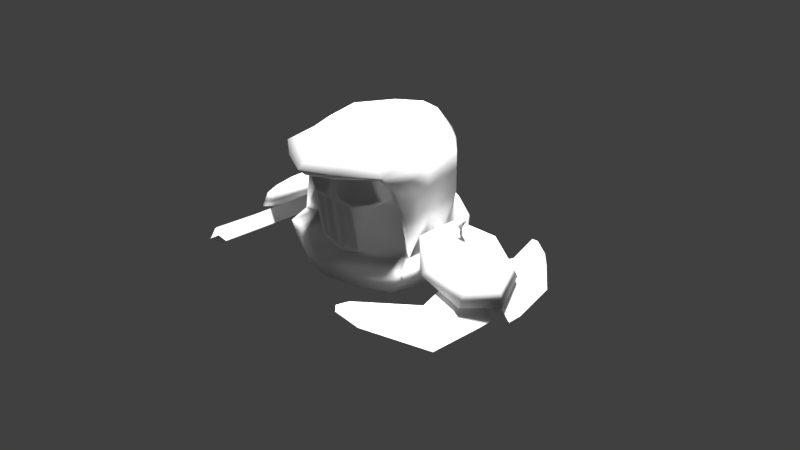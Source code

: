 # Source: HoodieVenom.blend  (saved by Blender 2.77.0; exported with 4.5.12 LTS)
import bpy
from mathutils import Matrix  # noqa: F401  (used for matrix-valued properties, if any)

bpy.ops.wm.read_factory_settings(use_empty=True)
scene = bpy.context.scene
scene.name = 'Scene'

# ---- collections
col_collection_1 = bpy.data.collections.new('Collection 1'); scene.collection.children.link(col_collection_1)

# ---- world
world_world = bpy.data.worlds.new('World'); scene.world = world_world
world_world.color = (0.05088, 0.05088, 0.05088)
world_world.use_sun_shadow = False
world_world.sun_shadow_jitter_overblur = 0.0
world_world.cycles.sampling_method = 'MANUAL'

# ---- cameras
cam_camera = bpy.data.cameras.new('Camera')
cam_camera.clip_end = 100.0
cam_camera.lens = 35.0
cam_camera.sensor_width = 32.0
cam_camera.sensor_height = 18.0
cam_camera.ortho_scale = 7.314
cam_camera.dof.focus_distance = 0.0
cam_camera.dof.aperture_fstop = 128.0

# ---- lights
light_hemi_010 = bpy.data.lights.new('Hemi.010', 'SUN')
light_hemi_010.transmission_factor = 0.0
light_hemi_010.angle = 0.1993
light_hemi_010.energy = 1.0
light_hemi_010.shadow_buffer_clip_start = 0.5
light_hemi_010.shadow_soft_size = 0.1
light_hemi_010.shadow_cascade_max_distance = 1000.0
light_hemi_009 = bpy.data.lights.new('Hemi.009', 'SUN')
light_hemi_009.transmission_factor = 0.0
light_hemi_009.angle = 0.1993
light_hemi_009.energy = 1.0
light_hemi_009.shadow_buffer_clip_start = 0.5
light_hemi_009.shadow_soft_size = 0.1
light_hemi_009.shadow_cascade_max_distance = 1000.0
light_hemi_008 = bpy.data.lights.new('Hemi.008', 'SUN')
light_hemi_008.transmission_factor = 0.0
light_hemi_008.angle = 0.1993
light_hemi_008.energy = 1.0
light_hemi_008.shadow_buffer_clip_start = 0.5
light_hemi_008.shadow_soft_size = 0.1
light_hemi_008.shadow_cascade_max_distance = 1000.0
light_hemi_007 = bpy.data.lights.new('Hemi.007', 'SUN')
light_hemi_007.transmission_factor = 0.0
light_hemi_007.angle = 0.1993
light_hemi_007.energy = 1.0
light_hemi_007.shadow_buffer_clip_start = 0.5
light_hemi_007.shadow_soft_size = 0.1
light_hemi_007.shadow_cascade_max_distance = 1000.0
light_hemi_006 = bpy.data.lights.new('Hemi.006', 'SUN')
light_hemi_006.transmission_factor = 0.0
light_hemi_006.angle = 0.1993
light_hemi_006.energy = 1.0
light_hemi_006.shadow_buffer_clip_start = 0.5
light_hemi_006.shadow_soft_size = 0.1
light_hemi_006.shadow_cascade_max_distance = 1000.0
light_hemi_005 = bpy.data.lights.new('Hemi.005', 'SUN')
light_hemi_005.transmission_factor = 0.0
light_hemi_005.angle = 0.1993
light_hemi_005.energy = 1.0
light_hemi_005.shadow_buffer_clip_start = 0.5
light_hemi_005.shadow_soft_size = 0.1
light_hemi_005.shadow_cascade_max_distance = 1000.0
light_hemi_004 = bpy.data.lights.new('Hemi.004', 'SUN')
light_hemi_004.transmission_factor = 0.0
light_hemi_004.angle = 0.1993
light_hemi_004.energy = 1.0
light_hemi_004.shadow_buffer_clip_start = 0.5
light_hemi_004.shadow_soft_size = 0.1
light_hemi_004.shadow_cascade_max_distance = 1000.0
light_hemi_003 = bpy.data.lights.new('Hemi.003', 'SUN')
light_hemi_003.transmission_factor = 0.0
light_hemi_003.angle = 0.1993
light_hemi_003.energy = 1.0
light_hemi_003.shadow_buffer_clip_start = 0.5
light_hemi_003.shadow_soft_size = 0.1
light_hemi_003.shadow_cascade_max_distance = 1000.0
light_hemi_002 = bpy.data.lights.new('Hemi.002', 'SUN')
light_hemi_002.transmission_factor = 0.0
light_hemi_002.angle = 0.1993
light_hemi_002.energy = 1.0
light_hemi_002.shadow_buffer_clip_start = 0.5
light_hemi_002.shadow_soft_size = 0.1
light_hemi_002.shadow_cascade_max_distance = 1000.0
light_hemi_001 = bpy.data.lights.new('Hemi.001', 'SUN')
light_hemi_001.transmission_factor = 0.0
light_hemi_001.angle = 0.1993
light_hemi_001.energy = 1.0
light_hemi_001.shadow_buffer_clip_start = 0.5
light_hemi_001.shadow_soft_size = 0.1
light_hemi_001.shadow_cascade_max_distance = 1000.0
light_hemi = bpy.data.lights.new('Hemi', 'SUN')
light_hemi.transmission_factor = 0.0
light_hemi.angle = 0.1993
light_hemi.energy = 1.0
light_hemi.shadow_buffer_clip_start = 0.5
light_hemi.shadow_soft_size = 0.1
light_hemi.shadow_cascade_max_distance = 1000.0
light_lamp = bpy.data.lights.new('Lamp', 'POINT')
light_lamp.transmission_factor = 0.0
light_lamp.cutoff_distance = 30.0
light_lamp.energy = 100.0
light_lamp.shadow_buffer_clip_start = 1.001
light_lamp.shadow_soft_size = 0.1
light_lamp.shadow_maximum_resolution = 0.006
light_lamp.use_absolute_resolution = True

# ---- meshes
me_circle_001 = bpy.data.meshes.new('Circle.001')
me_circle_001.from_pydata([(-1.856e-07, 3.79, 0.6413), (-0.7818, 3.467, 0.8355), (-0.9749, 2.742, 1.272), (-0.4339, 2.161, 1.622), (0.4339, 2.161, 1.622), (0.9749, 2.742, 1.272), (0.7818, 3.467, 0.8355), (-1.781e-07, 4.126, 0.6184), (-1.016, 3.707, 0.8709), (-1.267, 2.765, 1.438), (-0.564, 2.009, 1.893), (0.564, 2.009, 1.893), (1.267, 2.765, 1.438), (1.016, 3.707, 0.8709), (-2.042e-07, 4.058, 1.01), (-0.8131, 3.723, 1.212), (-1.014, 2.969, 1.665), (-0.4512, 2.365, 2.029), (0.4512, 2.365, 2.029), (1.014, 2.969, 1.665), (0.8131, 3.723, 1.212), (-2.377e-07, 3.843, 1.256), (-0.5692, 3.608, 1.398), (-0.7097, 3.08, 1.715), (-0.3159, 2.657, 1.97), (0.3159, 2.657, 1.97), (0.7097, 3.08, 1.715), (0.5692, 3.608, 1.398), (-2.675e-07, 3.556, 1.487), (-0.2846, 3.439, 1.557), (-0.3549, 3.175, 1.716), (-0.1579, 2.964, 1.844), (0.1579, 2.964, 1.844), (0.3549, 3.175, 1.716), (0.2846, 3.439, 1.557), (-0.6, 3.978, 0.2946), (-1.855, 3.387, 0.4171), (-0.2, 3.978, 0.2946), (-2.046, 3.941, 0.317), (-0.6, 3.395, 0.4121), (-0.6, 3.601, 0.7548), (-0.2, 3.395, 0.4121), (-0.2, 3.601, 0.7548), (-0.6, 2.812, 0.7629), (-0.6, 3.019, 1.106), (-0.2, 2.812, 0.7629), (-0.2, 3.019, 1.106), (-1.855, 3.593, 0.7598), (-1.622, 3.011, 0.6435), (-1.622, 3.217, 0.9862), (-3.128, 2.529, 0.9333), (-3.228, 2.855, 0.9706), (-3.128, 2.736, 1.276), (-3.128, 2.29, 1.078), (-3.128, 2.496, 1.42), (0.2, 3.395, 0.4121), (0.2, 3.601, 0.7548), (0.2, 2.812, 0.7629), (0.2, 3.019, 1.106), (0.6, 3.395, 0.4121), (0.6, 3.601, 0.7548), (0.6, 2.812, 0.7629), (0.6, 3.019, 1.106), (0.2, 4.184, 0.1708), (1.629, 3.598, 0.7568), (0.6, 4.184, 0.1708), (1.629, 3.392, 0.4141), (1.453, 3.0, 0.6497), (1.453, 3.207, 0.9924), (1.836, 3.986, 0.29), (2.4, 3.259, 0.9611), (2.4, 3.052, 0.6185), (2.4, 2.812, 0.7629), (2.4, 3.019, 1.106), (2.4, 3.498, 0.5835), (-3.441, 2.388, 1.252), (-3.328, 2.275, 1.32), (2.7, 2.959, 0.9082), (2.611, 2.867, 0.9632), (2.606, 3.277, 0.7164), (-0.1888, 2.627, 1.976), (0.001956, 2.813, 1.906), (0.1958, 2.627, 1.976), (0.01397, 2.365, 2.029), (0.009686, 2.454, 2.011), (0.1066, 2.754, 2.269), (-0.09886, 2.754, 2.269), (0.003038, 2.843, 2.213), (0.007168, 2.667, 2.306), (0.04774, 2.931, 2.439), (-0.03953, 2.931, 2.439), (0.003752, 2.96, 2.405), (0.005506, 2.9, 2.465), (-1.856e-07, -3.79, 0.6413), (-0.7818, -3.467, 0.8355), (-0.9749, -2.742, 1.272), (-0.4339, -2.161, 1.622), (0.4339, -2.161, 1.622), (0.9749, -2.742, 1.272), (0.7818, -3.467, 0.8355), (-1.781e-07, -4.126, 0.6184), (-1.016, -3.707, 0.8709), (-1.267, -2.765, 1.438), (-0.564, -2.009, 1.893), (0.564, -2.009, 1.893), (1.267, -2.765, 1.438), (1.016, -3.707, 0.8709), (-2.042e-07, -4.058, 1.01), (-0.8131, -3.723, 1.212), (-1.014, -2.969, 1.665), (-0.4512, -2.365, 2.029), (0.4512, -2.365, 2.029), (1.014, -2.969, 1.665), (0.8131, -3.723, 1.212), (-2.377e-07, -3.843, 1.256), (-0.5692, -3.608, 1.398), (-0.7097, -3.08, 1.715), (-0.3159, -2.657, 1.97), (0.3159, -2.657, 1.97), (0.7097, -3.08, 1.715), (0.5692, -3.608, 1.398), (-2.675e-07, -3.556, 1.487), (-0.2846, -3.439, 1.557), (-0.3549, -3.175, 1.716), (-0.1579, -2.964, 1.844), (0.1579, -2.964, 1.844), (0.3549, -3.175, 1.716), (0.2846, -3.439, 1.557), (-0.6, -3.978, 0.2946), (-1.855, -3.387, 0.4171), (-0.2, -3.978, 0.2946), (-2.046, -3.941, 0.317), (-0.6, -3.395, 0.4121), (-0.6, -3.601, 0.7548), (-0.2, -3.395, 0.4121), (-0.2, -3.601, 0.7548), (-0.6, -2.812, 0.7629), (-0.6, -3.019, 1.106), (-0.2, -2.812, 0.7629), (-0.2, -3.019, 1.106), (-1.855, -3.593, 0.7598), (-1.622, -3.011, 0.6435), (-1.622, -3.217, 0.9862), (-3.128, -2.529, 0.9333), (-3.228, -2.855, 0.9706), (-3.128, -2.736, 1.276), (-3.128, -2.29, 1.078), (-3.128, -2.496, 1.42), (0.2, -3.395, 0.4121), (0.2, -3.601, 0.7548), (0.2, -2.812, 0.7629), (0.2, -3.019, 1.106), (0.6, -3.395, 0.4121), (0.6, -3.601, 0.7548), (0.6, -2.812, 0.7629), (0.6, -3.019, 1.106), (0.2, -4.184, 0.1708), (1.629, -3.598, 0.7568), (0.6, -4.184, 0.1708), (1.629, -3.392, 0.4141), (1.453, -3.0, 0.6497), (1.453, -3.207, 0.9924), (1.836, -3.986, 0.29), (2.4, -3.259, 0.9611), (2.4, -3.052, 0.6185), (2.4, -2.812, 0.7629), (2.4, -3.019, 1.106), (2.4, -3.498, 0.5835), (-3.441, -2.388, 1.252), (-3.328, -2.275, 1.32), (2.7, -2.959, 0.9082), (2.611, -2.867, 0.9632), (2.606, -3.277, 0.7164), (-0.1888, -2.627, 1.976), (0.001956, -2.813, 1.906), (0.1958, -2.627, 1.976), (0.01397, -2.365, 2.029), (0.009686, -2.454, 2.011), (0.1066, -2.754, 2.269), (-0.09886, -2.754, 2.269), (0.003038, -2.843, 2.213), (0.007168, -2.667, 2.306), (0.04774, -2.931, 2.439), (-0.03953, -2.931, 2.439), (0.003752, -2.96, 2.405), (0.005506, -2.9, 2.465)], [], [(3, 10, 9, 2), (1, 8, 7, 0), (6, 13, 12, 5), (4, 11, 10, 3), (2, 9, 8, 1), (0, 7, 13, 6), (5, 12, 11, 4), (7, 14, 20, 13), (12, 19, 18, 11), (10, 17, 16, 9), (8, 15, 14, 7), (13, 20, 19, 12), (11, 18, 83), (9, 16, 15, 8), (18, 25, 82), (16, 23, 22, 15), (14, 21, 27, 20), (19, 26, 25, 18), (17, 24, 23, 16), (15, 22, 21, 14), (20, 27, 26, 19), (22, 29, 28, 21), (27, 34, 33, 26), (25, 32, 81, 82), (23, 30, 29, 22), (21, 28, 34, 27), (26, 33, 32, 25), (24, 31, 30, 23), (29, 30, 31, 32, 33, 34, 28), (1, 0, 6, 5, 4, 3, 2), (47, 38, 51, 52), (37, 42, 41), (39, 41, 45, 43), (44, 40, 47, 49), (35, 37, 41, 39), (40, 42, 37, 35), (46, 44, 43, 45), (42, 40, 44, 46), (41, 42, 56, 55), (35, 39, 36, 38), (48, 49, 54, 53), (43, 44, 49, 48), (40, 35, 38, 47), (39, 43, 48, 36), (54, 52, 75, 76), (53, 54, 76), (49, 47, 52, 54), (36, 48, 53, 50), (38, 36, 50, 51), (56, 58, 62, 60), (45, 41, 55, 57), (46, 45, 57, 58), (42, 46, 58, 56), (59, 65, 69, 66), (58, 57, 61, 62), (57, 55, 59, 61), (62, 61, 67, 68), (66, 69, 74, 71), (59, 55, 63, 65), (56, 60, 65, 63), (55, 56, 63), (64, 68, 73, 70), (65, 60, 64, 69), (61, 59, 66, 67), (60, 62, 68, 64), (74, 70, 79), (71, 79, 77), (68, 67, 72, 73), (67, 66, 71, 72), (69, 64, 70, 74), (51, 50, 75), (52, 51, 75), (50, 53, 76, 75), (79, 71, 74), (73, 72, 78), (72, 71, 77, 78), (70, 73, 78, 77), (79, 70, 77), (80, 81, 31, 24), (17, 80, 24), (84, 82, 85, 88), (31, 81, 32), (10, 83, 17), (82, 84, 83, 18), (83, 10, 11), (84, 80, 17, 83), (86, 88, 92, 90), (80, 84, 88, 86), (82, 81, 87, 85), (81, 80, 86, 87), (89, 91, 90), (89, 90, 92), (87, 86, 90, 91), (88, 85, 89, 92), (85, 87, 91, 89), (96, 95, 102, 103), (94, 93, 100, 101), (99, 98, 105, 106), (97, 96, 103, 104), (95, 94, 101, 102), (93, 99, 106, 100), (98, 97, 104, 105), (100, 106, 113, 107), (105, 104, 111, 112), (103, 102, 109, 110), (101, 100, 107, 108), (106, 105, 112, 113), (104, 176, 111), (102, 101, 108, 109), (111, 175, 118), (109, 108, 115, 116), (107, 113, 120, 114), (112, 111, 118, 119), (110, 109, 116, 117), (108, 107, 114, 115), (113, 112, 119, 120), (115, 114, 121, 122), (120, 119, 126, 127), (118, 175, 174, 125), (116, 115, 122, 123), (114, 120, 127, 121), (119, 118, 125, 126), (117, 116, 123, 124), (122, 121, 127, 126, 125, 124, 123), (94, 95, 96, 97, 98, 99, 93), (140, 145, 144, 131), (130, 134, 135), (132, 136, 138, 134), (137, 142, 140, 133), (128, 132, 134, 130), (133, 128, 130, 135), (139, 138, 136, 137), (135, 139, 137, 133), (134, 148, 149, 135), (128, 131, 129, 132), (141, 146, 147, 142), (136, 141, 142, 137), (133, 140, 131, 128), (132, 129, 141, 136), (147, 169, 168, 145), (146, 169, 147), (142, 147, 145, 140), (129, 143, 146, 141), (131, 144, 143, 129), (149, 153, 155, 151), (138, 150, 148, 134), (139, 151, 150, 138), (135, 149, 151, 139), (152, 159, 162, 158), (151, 155, 154, 150), (150, 154, 152, 148), (155, 161, 160, 154), (159, 164, 167, 162), (152, 158, 156, 148), (149, 156, 158, 153), (148, 156, 149), (157, 163, 166, 161), (158, 162, 157, 153), (154, 160, 159, 152), (153, 157, 161, 155), (167, 172, 163), (164, 170, 172), (161, 166, 165, 160), (160, 165, 164, 159), (162, 167, 163, 157), (144, 168, 143), (145, 168, 144), (143, 168, 169, 146), (172, 167, 164), (166, 171, 165), (165, 171, 170, 164), (163, 170, 171, 166), (172, 170, 163), (173, 117, 124, 174), (110, 117, 173), (177, 181, 178, 175), (124, 125, 174), (103, 110, 176), (175, 111, 176, 177), (176, 104, 103), (177, 176, 110, 173), (179, 183, 185, 181), (173, 179, 181, 177), (175, 178, 180, 174), (174, 180, 179, 173), (182, 183, 184), (182, 185, 183), (180, 184, 183, 179), (181, 185, 182, 178), (178, 182, 184, 180)])
me_circle_001.polygons.foreach_set('use_smooth', [1, 1, 1, 1, 1, 1, 1, 1, 1, 1, 1, 1, 1, 1, 1, 1, 1, 1, 1, 1, 1, 1, 1, 1, 1, 1, 1, 1, 1, 1, 0, 0, 0, 0, 0, 0, 0, 0, 0, 0, 0, 0, 0, 0, 0, 0, 0, 0, 0, 0, 0, 0, 0, 0, 0, 0, 0, 0, 0, 0, 0, 0, 0, 0, 0, 0, 0, 0, 0, 0, 0, 0, 0, 0, 0, 0, 0, 0, 1, 1, 1, 1, 1, 1, 1, 1, 1, 1, 1, 1, 1, 1, 1, 1, 1, 1, 1, 1, 1, 1, 1, 1, 1, 1, 1, 1, 1, 1, 1, 1, 1, 1, 1, 1, 1, 1, 1, 1, 1, 1, 1, 1, 1, 1, 1, 0, 0, 0, 0, 0, 0, 0, 0, 0, 0, 0, 0, 0, 0, 0, 0, 0, 0, 0, 0, 0, 0, 0, 0, 0, 0, 0, 0, 0, 0, 0, 0, 0, 0, 0, 0, 0, 0, 0, 0, 0, 0, 0, 0, 0, 0, 0, 0, 1, 1, 1, 1, 1, 1, 1, 1, 1, 1, 1, 1, 1, 1, 1, 1, 1])
_uv = me_circle_001.uv_layers.new(name='UVMap')
_uv.uv.foreach_set('vector', [0.7391, 0.7076, 0.7391, 0.7076, 0.7391, 0.7076, 0.7391, 0.7076, 0.7402, 0.7076, 0.7402, 0.7076, 0.7402, 0.7076, 0.7402, 0.7076, 0.7402, 0.7076, 0.7402, 0.7076, 0.7402, 0.7076, 0.7402, 0.7076, 0.7402, 0.7076, 0.7402, 0.7076, 0.7402, 0.7076, 0.7402, 0.7076, 0.7402, 0.7076, 0.7402, 0.7076, 0.7402, 0.7076, 0.7402, 0.7076, 0.7402, 0.7076, 0.7402, 0.7076, 0.7402, 0.7076, 0.7402, 0.7076, 0.7402, 0.7076, 0.7402, 0.7076, 0.7402, 0.7076, 0.7402, 0.7076, 0.7402, 0.7076, 0.7402, 0.7076, 0.7402, 0.7076, 0.7402, 0.7076, 0.7402, 0.7076, 0.7402, 0.7076, 0.7402, 0.7076, 0.7402, 0.7076, 0.7402, 0.7076, 0.7402, 0.7076, 0.7402, 0.7076, 0.7402, 0.7076, 0.7402, 0.7076, 0.7402, 0.7076, 0.7402, 0.7076, 0.7402, 0.7076, 0.7402, 0.7076, 0.7402, 0.7076, 0.7402, 0.7076, 0.7402, 0.7076, 0.7402, 0.7076, 0.7402, 0.7076, 0.7402, 0.7076, 0.7402, 0.7076, 0.7402, 0.7076, 0.7402, 0.7076, 0.7402, 0.7076, 0.6896, 0.7101, 0.6894, 0.7101, 0.6894, 0.7101, 0.6896, 0.7101, 0.6894, 0.7101, 0.6894, 0.7099, 0.6896, 0.7099, 0.6896, 0.7101, 0.6894, 0.7101, 0.6894, 0.7099, 0.6896, 0.7099, 0.6896, 0.7101, 0.6894, 0.7101, 0.6894, 0.7099, 0.6896, 0.7099, 0.6896, 0.7101, 0.6894, 0.7101, 0.6894, 0.7099, 0.6896, 0.7099, 0.6896, 0.7101, 0.6894, 0.7101, 0.6894, 0.7099, 0.6896, 0.7099, 0.6896, 0.7101, 0.6894, 0.7101, 0.6894, 0.7099, 0.6896, 0.7099, 0.6896, 0.7101, 0.6894, 0.7101, 0.6894, 0.7099, 0.6896, 0.7099, 0.6896, 0.7101, 0.6894, 0.7101, 0.6894, 0.7099, 0.6896, 0.7099, 0.6896, 0.7101, 0.6894, 0.7101, 0.6895, 0.7101, 0.6896, 0.7101, 0.6896, 0.7101, 0.6894, 0.7101, 0.6894, 0.7099, 0.6896, 0.7099, 0.6896, 0.7101, 0.6894, 0.7101, 0.6894, 0.7099, 0.6896, 0.7099, 0.6896, 0.7101, 0.6894, 0.7101, 0.6894, 0.7099, 0.6896, 0.7099, 0.6896, 0.7101, 0.6894, 0.7101, 0.6894, 0.7099, 0.6896, 0.7099, 0.7402, 0.7076, 0.7402, 0.7076, 0.7402, 0.7076, 0.7402, 0.7076, 0.7402, 0.7076, 0.7402, 0.7076, 0.7402, 0.7076, 0.7402, 0.7076, 0.7402, 0.7076, 0.7402, 0.7076, 0.7402, 0.7076, 0.7402, 0.7076, 0.7402, 0.7076, 0.7402, 0.7076, 0.4573, 0.813, 0.4563, 0.813, 0.4563, 0.8121, 0.4573, 0.8121, 0.4573, 0.813, 0.4563, 0.813, 0.4563, 0.8121, 0.498, 0.862, 0.4979, 0.862, 0.4979, 0.8618, 0.498, 0.8618, 0.498, 0.862, 0.4979, 0.862, 0.4979, 0.8618, 0.498, 0.8618, 0.4573, 0.813, 0.4563, 0.813, 0.4563, 0.8121, 0.4573, 0.8121, 0.4573, 0.813, 0.4563, 0.813, 0.4563, 0.8121, 0.4573, 0.8121, 0.498, 0.862, 0.4979, 0.862, 0.4979, 0.8618, 0.498, 0.8618, 0.498, 0.862, 0.4979, 0.862, 0.4979, 0.8618, 0.498, 0.8618, 0.498, 0.862, 0.4979, 0.862, 0.4979, 0.8618, 0.498, 0.8618, 0.4573, 0.813, 0.4563, 0.813, 0.4563, 0.8121, 0.4573, 0.8121, 0.498, 0.862, 0.4979, 0.862, 0.4979, 0.8618, 0.498, 0.8618, 0.498, 0.862, 0.4979, 0.862, 0.4979, 0.8618, 0.498, 0.8618, 0.4573, 0.813, 0.4563, 0.813, 0.4563, 0.8121, 0.4573, 0.8121, 0.498, 0.862, 0.4979, 0.862, 0.4979, 0.8618, 0.498, 0.8618, 0.4573, 0.813, 0.4563, 0.813, 0.4563, 0.8121, 0.4573, 0.8121, 0.498, 0.862, 0.4979, 0.862, 0.4979, 0.8618, 0.498, 0.862, 0.4979, 0.862, 0.4979, 0.8618, 0.498, 0.8618, 0.498, 0.862, 0.4979, 0.862, 0.4979, 0.8618, 0.498, 0.8618, 0.4573, 0.813, 0.4563, 0.813, 0.4563, 0.8121, 0.4573, 0.8121, 0.498, 0.862, 0.4979, 0.862, 0.4979, 0.8618, 0.498, 0.8618, 0.498, 0.862, 0.4979, 0.862, 0.4979, 0.8618, 0.498, 0.8618, 0.498, 0.862, 0.4979, 0.862, 0.4979, 0.8618, 0.498, 0.8618, 0.498, 0.862, 0.4979, 0.862, 0.4979, 0.8618, 0.498, 0.8618, 0.4573, 0.813, 0.4563, 0.813, 0.4563, 0.8121, 0.4573, 0.8121, 0.498, 0.862, 0.4979, 0.862, 0.4979, 0.8618, 0.498, 0.8618, 0.498, 0.862, 0.4979, 0.862, 0.4979, 0.8618, 0.498, 0.8618, 0.498, 0.862, 0.4979, 0.862, 0.4979, 0.8618, 0.498, 0.8618, 0.4573, 0.813, 0.4563, 0.813, 0.4563, 0.8121, 0.4573, 0.8121, 0.4573, 0.813, 0.4563, 0.813, 0.4563, 0.8121, 0.4573, 0.8121, 0.4573, 0.813, 0.4563, 0.813, 0.4563, 0.8121, 0.4573, 0.8121, 0.4573, 0.813, 0.4563, 0.813, 0.4563, 0.8121, 0.498, 0.862, 0.4979, 0.862, 0.4979, 0.8618, 0.498, 0.8618, 0.4573, 0.813, 0.4563, 0.813, 0.4563, 0.8121, 0.4573, 0.8121, 0.498, 0.862, 0.4979, 0.862, 0.4979, 0.8618, 0.498, 0.8618, 0.498, 0.862, 0.4979, 0.862, 0.4979, 0.8618, 0.498, 0.8618, 0.4573, 0.813, 0.4563, 0.813, 0.4563, 0.8121, 0.4573, 0.813, 0.4563, 0.813, 0.4563, 0.8121, 0.498, 0.862, 0.4979, 0.862, 0.4979, 0.8618, 0.498, 0.8618, 0.498, 0.862, 0.4979, 0.862, 0.4979, 0.8618, 0.498, 0.8618, 0.4573, 0.813, 0.4563, 0.813, 0.4563, 0.8121, 0.4573, 0.8121, 0.4573, 0.813, 0.4563, 0.813, 0.4563, 0.8121, 0.4573, 0.813, 0.4563, 0.813, 0.4563, 0.8121, 0.4573, 0.813, 0.4563, 0.813, 0.4563, 0.8121, 0.4573, 0.8121, 0.4573, 0.813, 0.4563, 0.813, 0.4563, 0.8121, 0.498, 0.862, 0.4979, 0.862, 0.4979, 0.8618, 0.4573, 0.813, 0.4563, 0.813, 0.4563, 0.8121, 0.4573, 0.8121, 0.4573, 0.813, 0.4563, 0.813, 0.4563, 0.8121, 0.4573, 0.8121, 0.4573, 0.813, 0.4563, 0.813, 0.4563, 0.8121, 0.6896, 0.71, 0.6895, 0.7101, 0.6894, 0.7099, 0.6896, 0.7099, 0.6896, 0.7099, 0.6894, 0.71, 0.6894, 0.7099, 0.3673, 0.9885, 0.3672, 0.9886, 0.3672, 0.9886, 0.3673, 0.9885, 0.6894, 0.7099, 0.6895, 0.7101, 0.6894, 0.7101, 0.7402, 0.7076, 0.7402, 0.7076, 0.7402, 0.7076, 0.6894, 0.7101, 0.6895, 0.71, 0.6896, 0.7101, 0.6896, 0.7101, 0.7402, 0.7076, 0.7402, 0.7076, 0.7402, 0.7076, 0.6895, 0.71, 0.6894, 0.71, 0.6896, 0.7099, 0.6896, 0.71, 0.3672, 0.9885, 0.3673, 0.9885, 0.3673, 0.9885, 0.3672, 0.9885, 0.3672, 0.9885, 0.3673, 0.9885, 0.3673, 0.9885, 0.3672, 0.9885, 0.3673, 0.9886, 0.3672, 0.9885, 0.3672, 0.9885, 0.3673, 0.9886, 0.3672, 0.9885, 0.3673, 0.9885, 0.3673, 0.9885, 0.3672, 0.9885, 0.3673, 0.9886, 0.3672, 0.9885, 0.3673, 0.9885, 0.3671, 0.9886, 0.3672, 0.9885, 0.3673, 0.9885, 0.3672, 0.9885, 0.3673, 0.9885, 0.3673, 0.9885, 0.3672, 0.9885, 0.3673, 0.9885, 0.3672, 0.9886, 0.3672, 0.9886, 0.3673, 0.9885, 0.3673, 0.9886, 0.3672, 0.9885, 0.3672, 0.9885, 0.3673, 0.9886, 0.7391, 0.7076, 0.7391, 0.7076, 0.7391, 0.7076, 0.7391, 0.7076, 0.7402, 0.7076, 0.7402, 0.7076, 0.7402, 0.7076, 0.7402, 0.7076, 0.7402, 0.7076, 0.7402, 0.7076, 0.7402, 0.7076, 0.7402, 0.7076, 0.7402, 0.7076, 0.7402, 0.7076, 0.7402, 0.7076, 0.7402, 0.7076, 0.7402, 0.7076, 0.7402, 0.7076, 0.7402, 0.7076, 0.7402, 0.7076, 0.7402, 0.7076, 0.7402, 0.7076, 0.7402, 0.7076, 0.7402, 0.7076, 0.7402, 0.7076, 0.7402, 0.7076, 0.7402, 0.7076, 0.7402, 0.7076, 0.7402, 0.7076, 0.7402, 0.7076, 0.7402, 0.7076, 0.7402, 0.7076, 0.7402, 0.7076, 0.7402, 0.7076, 0.7402, 0.7076, 0.7402, 0.7076, 0.7402, 0.7076, 0.7402, 0.7076, 0.7402, 0.7076, 0.7402, 0.7076, 0.7402, 0.7076, 0.7402, 0.7076, 0.7402, 0.7076, 0.7402, 0.7076, 0.7402, 0.7076, 0.7402, 0.7076, 0.7402, 0.7076, 0.7402, 0.7076, 0.7402, 0.7076, 0.7402, 0.7076, 0.7402, 0.7076, 0.7402, 0.7076, 0.7402, 0.7076, 0.7402, 0.7076, 0.7402, 0.7076, 0.6896, 0.7101, 0.6894, 0.7101, 0.6894, 0.7101, 0.6896, 0.7101, 0.6896, 0.7099, 0.6894, 0.7099, 0.6894, 0.7101, 0.6896, 0.7101, 0.6896, 0.7099, 0.6894, 0.7099, 0.6894, 0.7101, 0.6896, 0.7101, 0.6896, 0.7099, 0.6894, 0.7099, 0.6894, 0.7101, 0.6896, 0.7101, 0.6896, 0.7099, 0.6894, 0.7099, 0.6894, 0.7101, 0.6896, 0.7101, 0.6896, 0.7099, 0.6894, 0.7099, 0.6894, 0.7101, 0.6896, 0.7101, 0.6896, 0.7099, 0.6894, 0.7099, 0.6894, 0.7101, 0.6896, 0.7101, 0.6896, 0.7099, 0.6894, 0.7099, 0.6894, 0.7101, 0.6896, 0.7101, 0.6896, 0.7099, 0.6894, 0.7099, 0.6894, 0.7101, 0.6896, 0.7101, 0.6896, 0.7101, 0.6895, 0.7101, 0.6894, 0.7101, 0.6896, 0.7101, 0.6896, 0.7099, 0.6894, 0.7099, 0.6894, 0.7101, 0.6896, 0.7101, 0.6896, 0.7099, 0.6894, 0.7099, 0.6894, 0.7101, 0.6896, 0.7101, 0.6896, 0.7099, 0.6894, 0.7099, 0.6894, 0.7101, 0.6896, 0.7101, 0.6896, 0.7099, 0.6894, 0.7099, 0.6894, 0.7101, 0.7402, 0.7076, 0.7402, 0.7076, 0.7402, 0.7076, 0.7402, 0.7076, 0.7402, 0.7076, 0.7402, 0.7076, 0.7402, 0.7076, 0.7402, 0.7076, 0.7402, 0.7076, 0.7402, 0.7076, 0.7402, 0.7076, 0.7402, 0.7076, 0.7402, 0.7076, 0.7402, 0.7076, 0.4573, 0.813, 0.4573, 0.8121, 0.4563, 0.8121, 0.4563, 0.813, 0.4573, 0.813, 0.4563, 0.8121, 0.4563, 0.813, 0.498, 0.862, 0.498, 0.8618, 0.4979, 0.8618, 0.4979, 0.862, 0.498, 0.862, 0.498, 0.8618, 0.4979, 0.8618, 0.4979, 0.862, 0.4573, 0.813, 0.4573, 0.8121, 0.4563, 0.8121, 0.4563, 0.813, 0.4573, 0.813, 0.4573, 0.8121, 0.4563, 0.8121, 0.4563, 0.813, 0.498, 0.862, 0.498, 0.8618, 0.4979, 0.8618, 0.4979, 0.862, 0.498, 0.862, 0.498, 0.8618, 0.4979, 0.8618, 0.4979, 0.862, 0.498, 0.862, 0.498, 0.8618, 0.4979, 0.8618, 0.4979, 0.862, 0.4573, 0.813, 0.4573, 0.8121, 0.4563, 0.8121, 0.4563, 0.813, 0.498, 0.862, 0.498, 0.8618, 0.4979, 0.8618, 0.4979, 0.862, 0.498, 0.862, 0.498, 0.8618, 0.4979, 0.8618, 0.4979, 0.862, 0.4573, 0.813, 0.4573, 0.8121, 0.4563, 0.8121, 0.4563, 0.813, 0.498, 0.862, 0.498, 0.8618, 0.4979, 0.8618, 0.4979, 0.862, 0.4573, 0.813, 0.4573, 0.8121, 0.4563, 0.8121, 0.4563, 0.813, 0.498, 0.862, 0.4979, 0.8618, 0.4979, 0.862, 0.498, 0.862, 0.498, 0.8618, 0.4979, 0.8618, 0.4979, 0.862, 0.498, 0.862, 0.498, 0.8618, 0.4979, 0.8618, 0.4979, 0.862, 0.4573, 0.813, 0.4573, 0.8121, 0.4563, 0.8121, 0.4563, 0.813, 0.498, 0.862, 0.498, 0.8618, 0.4979, 0.8618, 0.4979, 0.862, 0.498, 0.862, 0.498, 0.8618, 0.4979, 0.8618, 0.4979, 0.862, 0.498, 0.862, 0.498, 0.8618, 0.4979, 0.8618, 0.4979, 0.862, 0.498, 0.862, 0.498, 0.8618, 0.4979, 0.8618, 0.4979, 0.862, 0.4573, 0.813, 0.4573, 0.8121, 0.4563, 0.8121, 0.4563, 0.813, 0.498, 0.862, 0.498, 0.8618, 0.4979, 0.8618, 0.4979, 0.862, 0.498, 0.862, 0.498, 0.8618, 0.4979, 0.8618, 0.4979, 0.862, 0.498, 0.862, 0.498, 0.8618, 0.4979, 0.8618, 0.4979, 0.862, 0.4573, 0.813, 0.4573, 0.8121, 0.4563, 0.8121, 0.4563, 0.813, 0.4573, 0.813, 0.4573, 0.8121, 0.4563, 0.8121, 0.4563, 0.813, 0.4573, 0.813, 0.4573, 0.8121, 0.4563, 0.8121, 0.4563, 0.813, 0.4573, 0.813, 0.4563, 0.8121, 0.4563, 0.813, 0.498, 0.862, 0.498, 0.8618, 0.4979, 0.8618, 0.4979, 0.862, 0.4573, 0.813, 0.4573, 0.8121, 0.4563, 0.8121, 0.4563, 0.813, 0.498, 0.862, 0.498, 0.8618, 0.4979, 0.8618, 0.4979, 0.862, 0.498, 0.862, 0.498, 0.8618, 0.4979, 0.8618, 0.4979, 0.862, 0.4573, 0.813, 0.4563, 0.8121, 0.4563, 0.813, 0.4573, 0.813, 0.4563, 0.8121, 0.4563, 0.813, 0.498, 0.862, 0.498, 0.8618, 0.4979, 0.8618, 0.4979, 0.862, 0.498, 0.862, 0.498, 0.8618, 0.4979, 0.8618, 0.4979, 0.862, 0.4573, 0.813, 0.4573, 0.8121, 0.4563, 0.8121, 0.4563, 0.813, 0.4573, 0.813, 0.4563, 0.8121, 0.4563, 0.813, 0.4573, 0.813, 0.4563, 0.8121, 0.4563, 0.813, 0.4573, 0.813, 0.4573, 0.8121, 0.4563, 0.8121, 0.4563, 0.813, 0.4573, 0.813, 0.4563, 0.8121, 0.4563, 0.813, 0.498, 0.862, 0.4979, 0.8618, 0.4979, 0.862, 0.4573, 0.813, 0.4573, 0.8121, 0.4563, 0.8121, 0.4563, 0.813, 0.4573, 0.813, 0.4573, 0.8121, 0.4563, 0.8121, 0.4563, 0.813, 0.4573, 0.813, 0.4563, 0.8121, 0.4563, 0.813, 0.6896, 0.71, 0.6896, 0.7099, 0.6894, 0.7099, 0.6895, 0.7101, 0.6896, 0.7099, 0.6894, 0.7099, 0.6894, 0.71, 0.3673, 0.9885, 0.3673, 0.9885, 0.3672, 0.9886, 0.3672, 0.9886, 0.6894, 0.7099, 0.6894, 0.7101, 0.6895, 0.7101, 0.7402, 0.7076, 0.7402, 0.7076, 0.7402, 0.7076, 0.6894, 0.7101, 0.6896, 0.7101, 0.6896, 0.7101, 0.6895, 0.71, 0.7402, 0.7076, 0.7402, 0.7076, 0.7402, 0.7076, 0.6895, 0.71, 0.6896, 0.71, 0.6896, 0.7099, 0.6894, 0.71, 0.3672, 0.9885, 0.3672, 0.9885, 0.3673, 0.9885, 0.3673, 0.9885, 0.3672, 0.9885, 0.3672, 0.9885, 0.3673, 0.9885, 0.3673, 0.9885, 0.3673, 0.9886, 0.3673, 0.9886, 0.3672, 0.9885, 0.3672, 0.9885, 0.3672, 0.9885, 0.3672, 0.9885, 0.3673, 0.9885, 0.3673, 0.9885, 0.3673, 0.9886, 0.3673, 0.9885, 0.3672, 0.9885, 0.3671, 0.9886, 0.3673, 0.9885, 0.3672, 0.9885, 0.3672, 0.9885, 0.3672, 0.9885, 0.3673, 0.9885, 0.3673, 0.9885, 0.3673, 0.9885, 0.3673, 0.9885, 0.3672, 0.9886, 0.3672, 0.9886, 0.3673, 0.9886, 0.3673, 0.9886, 0.3672, 0.9885, 0.3672, 0.9885])
me_circle_001.use_remesh_preserve_volume = False
me_circle_001.use_remesh_preserve_attributes = False
me_circle_001.use_mirror_vertex_groups = False
me_circle_001.update()
me_circle = bpy.data.meshes.new('Circle')
me_circle.from_pydata([(-0.433, -0.7, 0.0), (0.0, -0.8, 0.0), (-0.866, -0.5, 0.0), (-1.0, -4.371e-08, 0.0), (-0.866, 0.6, 0.0), (-0.5, 1.066, 0.0), (0.0, 1.4, 0.0), (-0.7015, -0.524, 1.408), (-0.7915, -0.424, 0.2603), (-1.046, -0.5, 0.3), (-1.16, -4.371e-08, 0.3), (-1.046, 0.6, 0.3), (-0.5, 1.264, 0.3), (0.0, 1.598, 0.3), (0.0, 1.441, 1.348), (-0.5, 0.9727, 1.471), (-0.866, 0.6, 1.5), (-1.0, -4.371e-08, 1.5), (-0.866, -0.6, 1.5), (0.0, -1.1, 1.5), (-0.433, -0.9, 1.5), (0.0, 1.146, 1.7), (-0.4, 0.8784, 1.7), (-0.7464, 0.2655, 1.7), (-0.5196, -0.5045, 1.7), (0.0, -0.8145, 1.7), (-0.821, -0.224, 0.4354), (-0.766, 0.6, 0.48), (0.0, 1.295, 0.48), (-0.9, -4.371e-08, 0.48), (-0.976, -0.3, 0.435), (-0.5, 0.9611, 0.48), (-1.1, -4.371e-08, 0.15), (-0.966, -0.5, 0.15), (-0.433, -0.7, 0.15), (0.0, -0.8, 0.15), (-0.966, 0.6, 0.15), (-0.5, 1.229, 0.15), (0.0, 1.563, 0.15), (-0.986, 0.6, 0.39), (-0.3507, -0.844, 1.408), (0.0, 1.517, 0.39), (0.0, -1.006, 1.408), (-1.1, -4.371e-08, 0.39), (-0.3507, -0.524, 1.408), (-0.5, 1.183, 0.39), (0.0, 0.8945, 1.846), (-0.3014, 0.6932, 1.846), (-0.5623, 0.2315, 1.846), (-0.3915, -0.3109, 1.846), (0.0, -0.4314, 1.846), (0.0, 0.4962, 1.916), (-0.1448, 0.3995, 1.916), (-0.2703, 0.1776, 1.916), (-0.1882, -0.08312, 1.916), (0.0, -0.1411, 1.916), (-0.3495, -0.3753, 1.337), (-0.5793, -0.311, 1.117), (-0.3507, -0.682, 0.2146), (-1.0, -4.371e-08, 0.99), (-0.866, -0.3, 0.99), (-0.5, 0.8795, 0.99), (-0.866, 0.6, 0.99), (0.0, 1.213, 0.99), (-1.0, -4.371e-08, 1.245), (-0.866, -0.4, 1.245), (-0.5, 0.9028, 1.262), (0.0, -0.524, 1.408), (-0.866, 0.6, 1.245), (-1.152e-07, -0.763, 0.2146), (0.0, 1.272, 1.198), (-0.7015, -0.424, 1.408), (-0.7015, -0.224, 0.995), (-0.7015, -0.324, 1.242), (-0.2808, -0.513, 0.4227), (-0.1998, -0.5712, 0.9276), (-0.7015, -0.3185, 1.108), (0.0, -0.6134, 1.108), (-0.7015, -0.4185, 1.108), (-0.3495, -0.4388, 1.036), (-0.3507, -0.424, 0.9581), (-0.2808, -0.5712, 0.9276), (-0.5615, -0.3185, 1.008), (0.0, -0.6134, 0.9581), (-0.5615, -0.4185, 1.008), (-0.3507, -0.6134, 0.9581), (-0.3507, -0.424, 0.3581), (0.0, -0.424, 0.2581), (0.0, -0.524, 0.2581), (-0.3507, -0.524, 0.3581), (-0.7915, -0.124, 0.2603), (-0.3507, -0.382, 0.2146), (0.0, -0.463, 0.2146), (-0.2966, -0.6134, 0.9581), (-0.1841, -0.6134, 0.9581), (-0.2966, -0.5326, 0.4009), (-0.1841, -0.5322, 0.3657), (-0.1562, -0.6134, 0.9581), (-0.03421, -0.6134, 0.9581), (-0.1562, -0.5316, 0.3546), (-0.03421, -0.5311, 0.3188), (-0.1998, -0.5127, 0.3974), (0.0, -0.5317, 0.3187), (-0.1372, -0.5654, 0.9288), (-0.05327, -0.5654, 0.9288), (-0.1372, -0.5091, 0.3794), (-0.05327, -0.5087, 0.3548), (-0.6195, -0.4641, 1.108), (-0.3507, -0.5392, 1.365), (-0.3507, -0.6134, 1.013), (-0.06958, -0.6134, 1.108), (-0.06958, -0.537, 1.364), (-0.6195, -0.5413, 1.366), (-0.1461, -0.6134, 1.013), (-0.5089, -0.5255, 1.039), (0.0, -0.5369, 1.365), (-0.109, -0.4388, 1.117), (-0.109, -0.3734, 1.337), (-0.5793, -0.3771, 1.338), (-0.1744, -0.4388, 1.036), (-0.4847, -0.3636, 1.058), (0.433, -0.7, 0.0), (0.866, -0.5, 0.0), (1.0, -4.371e-08, 0.0), (0.866, 0.6, 0.0), (0.5, 1.066, 0.0), (0.7015, -0.524, 1.408), (0.7915, -0.424, 0.2603), (1.046, -0.5, 0.3), (1.16, -4.371e-08, 0.3), (1.046, 0.6, 0.3), (0.5, 1.264, 0.3), (0.5, 0.9727, 1.471), (0.866, 0.6, 1.5), (1.0, -4.371e-08, 1.5), (0.866, -0.6, 1.5), (0.433, -0.9, 1.5), (0.4, 0.8784, 1.7), (0.7464, 0.2655, 1.7), (0.5196, -0.5045, 1.7), (0.821, -0.224, 0.4354), (0.766, 0.6, 0.48), (0.9, -4.371e-08, 0.48), (0.976, -0.3, 0.435), (0.5, 0.9611, 0.48), (1.1, -4.371e-08, 0.15), (0.966, -0.5, 0.15), (0.433, -0.7, 0.15), (0.966, 0.6, 0.15), (0.5, 1.229, 0.15), (0.986, 0.6, 0.39), (0.3507, -0.844, 1.408), (1.1, -4.371e-08, 0.39), (0.3507, -0.524, 1.408), (0.5, 1.183, 0.39), (0.3014, 0.6932, 1.846), (0.5623, 0.2315, 1.846), (0.3915, -0.3109, 1.846), (0.1448, 0.3995, 1.916), (0.2703, 0.1776, 1.916), (0.1882, -0.08312, 1.916), (0.3495, -0.3753, 1.337), (0.5793, -0.311, 1.117), (0.3507, -0.682, 0.2146), (1.0, -4.371e-08, 0.99), (0.866, -0.3, 0.99), (0.5, 0.8795, 0.99), (0.866, 0.6, 0.99), (1.0, -4.371e-08, 1.245), (0.866, -0.4, 1.245), (0.5, 0.9028, 1.262), (0.866, 0.6, 1.245), (1.152e-07, -0.763, 0.2146), (0.7015, -0.424, 1.408), (0.7015, -0.224, 0.995), (0.7015, -0.324, 1.242), (0.2808, -0.513, 0.4227), (0.1998, -0.5712, 0.9276), (0.7015, -0.3185, 1.108), (0.7015, -0.4185, 1.108), (0.3495, -0.4388, 1.036), (0.3507, -0.424, 0.9581), (0.2808, -0.5712, 0.9276), (0.5615, -0.3185, 1.008), (0.5615, -0.4185, 1.008), (0.3507, -0.6134, 0.9581), (0.3507, -0.424, 0.3581), (0.3507, -0.524, 0.3581), (0.7915, -0.124, 0.2603), (0.3507, -0.382, 0.2146), (0.2966, -0.6134, 0.9581), (0.1841, -0.6134, 0.9581), (0.2966, -0.5326, 0.4009), (0.1841, -0.5322, 0.3657), (0.1562, -0.6134, 0.9581), (0.03421, -0.6134, 0.9581), (0.1562, -0.5316, 0.3546), (0.03421, -0.5311, 0.3188), (0.1998, -0.5127, 0.3974), (0.1372, -0.5654, 0.9288), (0.05327, -0.5654, 0.9288), (0.1372, -0.5091, 0.3794), (0.05327, -0.5087, 0.3548), (0.6195, -0.4641, 1.108), (0.3507, -0.5392, 1.365), (0.3507, -0.6134, 1.013), (0.06958, -0.6134, 1.108), (0.06958, -0.537, 1.364), (0.6195, -0.5413, 1.366), (0.1461, -0.6134, 1.013), (0.5089, -0.5255, 1.039), (0.0, -0.5369, 1.365), (0.109, -0.4388, 1.117), (0.109, -0.3734, 1.337), (0.5793, -0.3771, 1.338), (0.1744, -0.4388, 1.036), (0.4847, -0.3636, 1.058)], [], [(33, 9, 10, 32), (60, 72, 73, 65), (32, 10, 11, 36), (36, 11, 12, 37), (37, 12, 13, 38), (35, 69, 58, 34), (64, 17, 16, 68), (20, 40, 42, 19), (65, 18, 17, 64), (68, 16, 15, 66), (66, 15, 14, 70), (16, 23, 22, 15), (20, 24, 18), (18, 24, 23, 17), (15, 22, 21, 14), (19, 25, 24, 20), (17, 23, 16), (45, 31, 28, 41), (39, 27, 31, 45), (30, 29, 43), (43, 29, 27, 39), (18, 7, 40, 20), (5, 37, 38, 6), (0, 34, 33, 2), (4, 36, 37, 5), (3, 32, 36, 4), (1, 35, 34, 0), (2, 33, 32, 3), (34, 58, 8, 33), (33, 8, 9), (10, 43, 39, 11), (67, 42, 40, 44), (65, 73, 7, 18), (9, 30, 43, 10), (11, 39, 45, 12), (12, 45, 41, 13), (24, 49, 48, 23), (22, 47, 46, 21), (23, 48, 47, 22), (25, 50, 49, 24), (49, 54, 53, 48), (47, 52, 51, 46), (48, 53, 52, 47), (50, 55, 54, 49), (31, 61, 63, 28), (27, 62, 61, 31), (30, 60, 59, 29), (30, 26, 72, 60), (29, 59, 62, 27), (61, 66, 70, 63), (62, 68, 66, 61), (7, 44, 40), (60, 65, 64, 59), (7, 78, 107, 112, 108, 44), (9, 8, 26, 30), (59, 64, 68, 62), (44, 108, 111, 115, 67), (95, 74, 81, 93), (78, 84, 114, 107), (101, 75, 81, 74), (71, 76, 78, 7), (93, 81, 75, 94), (80, 86, 89, 85), (84, 82, 80, 85), (111, 117, 116, 110), (76, 82, 84, 78), (94, 75, 101, 96), (89, 86, 87, 88), (96, 101, 74, 95), (85, 89, 95, 93), (58, 91, 90, 8), (69, 92, 91, 58), (92, 87, 86, 91), (26, 8, 90), (90, 91, 86, 26), (86, 80, 72, 26), (80, 82, 72), (72, 82, 76, 73), (73, 76, 71), (0, 2, 3, 4, 5, 6, 1), (52, 53, 54, 55, 51), (104, 103, 105, 106), (97, 103, 104, 98), (100, 106, 105, 99), (88, 102, 100), (99, 97, 94, 96), (89, 88, 100, 99, 96, 95), (102, 83, 98, 100), (99, 105, 103, 97), (98, 104, 106, 100), (114, 120, 57, 107), (113, 119, 79, 109), (109, 93, 94, 113), (112, 118, 56, 108), (111, 110, 77, 115), (108, 56, 117, 111), (98, 83, 77), (98, 77, 110, 113), (97, 98, 113), (94, 97, 113), (93, 109, 85), (84, 85, 109, 114), (109, 79, 120, 114), (110, 116, 119, 113), (107, 57, 118, 112), (56, 118, 57, 120, 79, 119, 116, 117), (146, 145, 129, 128), (165, 169, 175, 174), (145, 148, 130, 129), (148, 149, 131, 130), (149, 38, 13, 131), (35, 147, 163, 172), (168, 171, 133, 134), (136, 19, 42, 151), (169, 168, 134, 135), (171, 170, 132, 133), (170, 70, 14, 132), (133, 132, 137, 138), (136, 135, 139), (135, 134, 138, 139), (132, 14, 21, 137), (19, 136, 139, 25), (134, 133, 138), (154, 41, 28, 144), (150, 154, 144, 141), (143, 152, 142), (152, 150, 141, 142), (135, 136, 151, 126), (125, 6, 38, 149), (121, 122, 146, 147), (124, 125, 149, 148), (123, 124, 148, 145), (1, 121, 147, 35), (122, 123, 145, 146), (147, 146, 127, 163), (146, 128, 127), (129, 130, 150, 152), (67, 153, 151, 42), (169, 135, 126, 175), (128, 129, 152, 143), (130, 131, 154, 150), (131, 13, 41, 154), (139, 138, 156, 157), (137, 21, 46, 155), (138, 137, 155, 156), (25, 139, 157, 50), (157, 156, 159, 160), (155, 46, 51, 158), (156, 155, 158, 159), (50, 157, 160, 55), (144, 28, 63, 166), (141, 144, 166, 167), (143, 142, 164, 165), (143, 165, 174, 140), (142, 141, 167, 164), (166, 63, 70, 170), (167, 166, 170, 171), (126, 151, 153), (165, 164, 168, 169), (126, 153, 204, 208, 203, 179), (128, 143, 140, 127), (164, 167, 171, 168), (153, 67, 211, 207, 204), (192, 190, 182, 176), (179, 203, 210, 184), (198, 176, 182, 177), (173, 126, 179, 178), (190, 191, 177, 182), (181, 185, 187, 186), (184, 185, 181, 183), (207, 206, 212, 213), (178, 179, 184, 183), (191, 193, 198, 177), (187, 88, 87, 186), (193, 192, 176, 198), (185, 190, 192, 187), (163, 127, 188, 189), (172, 163, 189, 92), (92, 189, 186, 87), (140, 188, 127), (188, 140, 186, 189), (186, 140, 174, 181), (181, 174, 183), (174, 175, 178, 183), (175, 173, 178), (121, 1, 6, 125, 124, 123, 122), (158, 51, 55, 160, 159), (200, 202, 201, 199), (194, 195, 200, 199), (197, 196, 201, 202), (88, 197, 102), (196, 193, 191, 194), (187, 192, 193, 196, 197, 88), (102, 197, 195, 83), (196, 194, 199, 201), (195, 197, 202, 200), (210, 203, 162, 216), (209, 205, 180, 215), (205, 209, 191, 190), (208, 204, 161, 214), (207, 211, 77, 206), (204, 207, 213, 161), (195, 77, 83), (195, 209, 206, 77), (194, 209, 195), (191, 209, 194), (190, 185, 205), (184, 210, 205, 185), (205, 210, 216, 180), (206, 209, 215, 212), (203, 208, 214, 162), (161, 213, 212, 215, 180, 216, 162, 214)])
me_circle.polygons.foreach_set('use_smooth', [True] * 212)
_uv = me_circle.uv_layers.new(name='UVMap')
_uv.uv.foreach_set('vector', [0.8359, 0.7064, 0.8359, 0.7064, 0.8359, 0.7064, 0.8359, 0.7064, 0.8359, 0.7064, 0.8359, 0.7064, 0.8359, 0.7064, 0.8359, 0.7064, 0.8359, 0.7064, 0.8359, 0.7064, 0.8359, 0.7064, 0.8359, 0.7064, 0.8359, 0.7064, 0.8359, 0.7064, 0.8359, 0.7064, 0.8359, 0.7064, 0.8359, 0.7064, 0.8359, 0.7064, 0.8359, 0.7064, 0.8359, 0.7064, 0.8359, 0.7064, 0.8359, 0.7064, 0.8359, 0.7064, 0.8359, 0.7064, 0.8359, 0.7064, 0.8359, 0.7064, 0.8359, 0.7064, 0.8359, 0.7064, 0.8359, 0.7064, 0.8359, 0.7064, 0.8359, 0.7064, 0.8359, 0.7064, 0.8359, 0.7064, 0.8359, 0.7064, 0.8359, 0.7064, 0.8359, 0.7064, 0.8359, 0.7064, 0.8359, 0.7064, 0.8359, 0.7064, 0.8359, 0.7064, 0.8359, 0.7064, 0.8359, 0.7064, 0.8359, 0.7064, 0.8359, 0.7064, 0.8359, 0.7064, 0.8359, 0.7064, 0.8359, 0.7064, 0.8359, 0.7064, 0.7876, 0.7064, 0.7876, 0.7064, 0.7876, 0.7064, 0.7876, 0.7064, 0.7876, 0.7064, 0.7876, 0.7064, 0.7876, 0.7064, 0.8359, 0.7064, 0.8359, 0.7064, 0.8359, 0.7064, 0.8359, 0.7064, 0.7876, 0.7064, 0.7876, 0.7064, 0.7876, 0.7064, 0.7876, 0.7064, 0.7876, 0.7064, 0.7876, 0.7064, 0.7876, 0.7064, 0.8359, 0.7064, 0.8359, 0.7064, 0.8359, 0.7064, 0.8359, 0.7064, 0.8359, 0.7064, 0.8359, 0.7064, 0.8359, 0.7064, 0.8359, 0.7064, 0.8359, 0.7064, 0.8359, 0.7064, 0.8359, 0.7064, 0.8359, 0.7064, 0.8359, 0.7064, 0.8359, 0.7064, 0.8359, 0.7064, 0.8359, 0.7064, 0.8359, 0.7064, 0.8359, 0.7064, 0.8359, 0.7064, 0.8359, 0.7064, 0.8359, 0.7064, 0.8359, 0.7064, 0.8359, 0.7064, 0.8359, 0.7064, 0.8359, 0.7064, 0.8359, 0.7064, 0.8359, 0.7064, 0.8359, 0.7064, 0.8359, 0.7064, 0.8359, 0.7064, 0.8359, 0.7064, 0.8359, 0.7064, 0.8359, 0.7064, 0.8359, 0.7064, 0.8359, 0.7064, 0.8359, 0.7064, 0.8359, 0.7064, 0.8359, 0.7064, 0.8359, 0.7064, 0.8359, 0.7064, 0.8359, 0.7064, 0.8359, 0.7064, 0.8359, 0.7064, 0.8359, 0.7064, 0.8359, 0.7064, 0.8359, 0.7064, 0.8359, 0.7064, 0.8359, 0.7064, 0.8359, 0.7064, 0.8359, 0.7064, 0.8359, 0.7064, 0.8359, 0.7064, 0.8359, 0.7064, 0.8359, 0.7064, 0.8359, 0.7064, 0.8359, 0.7064, 0.8359, 0.7064, 0.8359, 0.7064, 0.8359, 0.7064, 0.8359, 0.7064, 0.8359, 0.7064, 0.8359, 0.7064, 0.8359, 0.7064, 0.8359, 0.7064, 0.8359, 0.7064, 0.8359, 0.7064, 0.8359, 0.7064, 0.8359, 0.7064, 0.8359, 0.7064, 0.8359, 0.7064, 0.8359, 0.7064, 0.8359, 0.7064, 0.8359, 0.7064, 0.8359, 0.7064, 0.8359, 0.7064, 0.8359, 0.7064, 0.8359, 0.7064, 0.8359, 0.7064, 0.8359, 0.7064, 0.8359, 0.7064, 0.8359, 0.7064, 0.8359, 0.7064, 0.8359, 0.7064, 0.8359, 0.7064, 0.8359, 0.7064, 0.8359, 0.7064, 0.8359, 0.7064, 0.8359, 0.7064, 0.8359, 0.7064, 0.8359, 0.7064, 0.8359, 0.7064, 0.8359, 0.7064, 0.8359, 0.7064, 0.8359, 0.7064, 0.8359, 0.7064, 0.8359, 0.7064, 0.8359, 0.7064, 0.8359, 0.7064, 0.8359, 0.7064, 0.8359, 0.7064, 0.8359, 0.7064, 0.8359, 0.7064, 0.8359, 0.7064, 0.8359, 0.7064, 0.8359, 0.7064, 0.8359, 0.7064, 0.8359, 0.7064, 0.8359, 0.7064, 0.8359, 0.7064, 0.8359, 0.7064, 0.8359, 0.7064, 0.8359, 0.7064, 0.8359, 0.7064, 0.8359, 0.7064, 0.8359, 0.7064, 0.8359, 0.7064, 0.8359, 0.7064, 0.8359, 0.7064, 0.8359, 0.7064, 0.8359, 0.7064, 0.8359, 0.7064, 0.8359, 0.7064, 0.8359, 0.7064, 0.8359, 0.7064, 0.8359, 0.7064, 0.8359, 0.7064, 0.8359, 0.7064, 0.8359, 0.7064, 0.8359, 0.7064, 0.8359, 0.7064, 0.8359, 0.7064, 0.8359, 0.7064, 0.8359, 0.7064, 0.8359, 0.7064, 0.8359, 0.7064, 0.8359, 0.7064, 0.8359, 0.7064, 0.8359, 0.7064, 0.8359, 0.7064, 0.8359, 0.7064, 0.8359, 0.7064, 0.1613, 0.9889, 0.1613, 0.9889, 0.1613, 0.9889, 0.1613, 0.9889, 0.1613, 0.9889, 0.1613, 0.9889, 0.8359, 0.7064, 0.8359, 0.7064, 0.8359, 0.7064, 0.8359, 0.7064, 0.8359, 0.7064, 0.8359, 0.7064, 0.8359, 0.7064, 0.8359, 0.7064, 0.1613, 0.9889, 0.1613, 0.9889, 0.1613, 0.9889, 0.1613, 0.9889, 0.1613, 0.9889, 0.2624, 0.6828, 0.2624, 0.6828, 0.2624, 0.6828, 0.2624, 0.6828, 0.1613, 0.9889, 0.1613, 0.9889, 0.1613, 0.9889, 0.1613, 0.9889, 0.5033, 0.6838, 0.5033, 0.6838, 0.5033, 0.6838, 0.5033, 0.6838, 0.399, 0.9905, 0.399, 0.9905, 0.399, 0.9905, 0.399, 0.9905, 0.2624, 0.6828, 0.2624, 0.6828, 0.2624, 0.6828, 0.2624, 0.6828, 0.399, 0.9905, 0.399, 0.9905, 0.399, 0.9905, 0.399, 0.9905, 0.399, 0.9905, 0.399, 0.9905, 0.399, 0.9905, 0.399, 0.9905, 0.2625, 0.6828, 0.2625, 0.6828, 0.2625, 0.6828, 0.2625, 0.6828, 0.399, 0.9905, 0.399, 0.9905, 0.399, 0.9905, 0.399, 0.9905, 0.2624, 0.6828, 0.2624, 0.6828, 0.2624, 0.6828, 0.2624, 0.6828, 0.399, 0.9905, 0.399, 0.9905, 0.399, 0.9905, 0.399, 0.9905, 0.2624, 0.6828, 0.2624, 0.6828, 0.2624, 0.6828, 0.2624, 0.6828, 0.1613, 0.9889, 0.1613, 0.9889, 0.1613, 0.9889, 0.1613, 0.9889, 0.8359, 0.7064, 0.8359, 0.7064, 0.8359, 0.7064, 0.8359, 0.7064, 0.8359, 0.7064, 0.8359, 0.7064, 0.8359, 0.7064, 0.8359, 0.7064, 0.8827, 0.9882, 0.8827, 0.9882, 0.8827, 0.9882, 0.8827, 0.9882, 0.8359, 0.7064, 0.8359, 0.7064, 0.8359, 0.7064, 0.8827, 0.9882, 0.8827, 0.9882, 0.8827, 0.9882, 0.8827, 0.9882, 0.8827, 0.9882, 0.8827, 0.9882, 0.8827, 0.9882, 0.8827, 0.9882, 0.8827, 0.9882, 0.8827, 0.9882, 0.8827, 0.9882, 0.8827, 0.9882, 0.8827, 0.9882, 0.8827, 0.9882, 0.8827, 0.9882, 0.8359, 0.7064, 0.8359, 0.7064, 0.8359, 0.7064, 0.8359, 0.7064, 0.8359, 0.7064, 0.8359, 0.7064, 0.8359, 0.7064, 0.8359, 0.7064, 0.8359, 0.7064, 0.8359, 0.7064, 0.8359, 0.7064, 0.8359, 0.7064, 0.8359, 0.7064, 0.8359, 0.7064, 0.8359, 0.7064, 0.5033, 0.6838, 0.5033, 0.6838, 0.5033, 0.6838, 0.5033, 0.6838, 0.2624, 0.6828, 0.2624, 0.6828, 0.2624, 0.6828, 0.2624, 0.6828, 0.2624, 0.6828, 0.2624, 0.6828, 0.2624, 0.6828, 0.2624, 0.6828, 0.1613, 0.9889, 0.1613, 0.9889, 0.1613, 0.9889, 0.1613, 0.9889, 0.1613, 0.9889, 0.1613, 0.9889, 0.1613, 0.9889, 0.1613, 0.9889, 0.1613, 0.9889, 0.1613, 0.9889, 0.1613, 0.9889, 0.1613, 0.9889, 0.1613, 0.9889, 0.1613, 0.9889, 0.1613, 0.9889, 0.1613, 0.9889, 0.1613, 0.9889, 0.2624, 0.6828, 0.2624, 0.6828, 0.2624, 0.6828, 0.2624, 0.6828, 0.2624, 0.6828, 0.2624, 0.6828, 0.2624, 0.6828, 0.2624, 0.6828, 0.2625, 0.6828, 0.2625, 0.6828, 0.2625, 0.6828, 0.2625, 0.6828, 0.2625, 0.6828, 0.2625, 0.6828, 0.2625, 0.6828, 0.2625, 0.6828, 0.1613, 0.9889, 0.1613, 0.9889, 0.1613, 0.9889, 0.1613, 0.9889, 0.2625, 0.6828, 0.2625, 0.6828, 0.2625, 0.6828, 0.2625, 0.6828, 0.1613, 0.9889, 0.1613, 0.9889, 0.1613, 0.9889, 0.1613, 0.9889, 0.2625, 0.6828, 0.2625, 0.6828, 0.2625, 0.6828, 0.2625, 0.6828, 0.1613, 0.9889, 0.1613, 0.9889, 0.1613, 0.9889, 0.1613, 0.9889, 0.1613, 0.9889, 0.1613, 0.9889, 0.1613, 0.9889, 0.1613, 0.9889, 0.1613, 0.9889, 0.1613, 0.9889, 0.1613, 0.9889, 0.1613, 0.9889, 0.1613, 0.9889, 0.1613, 0.9889, 0.1613, 0.9889, 0.1613, 0.9889, 0.1613, 0.9889, 0.1613, 0.9889, 0.1613, 0.9889, 0.1613, 0.9889, 0.2625, 0.6828, 0.2625, 0.6828, 0.2625, 0.6828, 0.2625, 0.6828, 0.2625, 0.6828, 0.2625, 0.6828, 0.2625, 0.6828, 0.2625, 0.6828, 0.2625, 0.6828, 0.2625, 0.6828, 0.2625, 0.6828, 0.2625, 0.6828, 0.5038, 0.6837, 0.5038, 0.6837, 0.5038, 0.6837, 0.5038, 0.6837, 0.5038, 0.6837, 0.5038, 0.6837, 0.5038, 0.6837, 0.5038, 0.6837, 0.8359, 0.7064, 0.8359, 0.7064, 0.8359, 0.7064, 0.8359, 0.7064, 0.8359, 0.7064, 0.8359, 0.7064, 0.8359, 0.7064, 0.8359, 0.7064, 0.8359, 0.7064, 0.8359, 0.7064, 0.8359, 0.7064, 0.8359, 0.7064, 0.8359, 0.7064, 0.8359, 0.7064, 0.8359, 0.7064, 0.8359, 0.7064, 0.8359, 0.7064, 0.8359, 0.7064, 0.8359, 0.7064, 0.8359, 0.7064, 0.8359, 0.7064, 0.8359, 0.7064, 0.8359, 0.7064, 0.8359, 0.7064, 0.8359, 0.7064, 0.8359, 0.7064, 0.8359, 0.7064, 0.8359, 0.7064, 0.8359, 0.7064, 0.8359, 0.7064, 0.8359, 0.7064, 0.8359, 0.7064, 0.8359, 0.7064, 0.8359, 0.7064, 0.8359, 0.7064, 0.8359, 0.7064, 0.8359, 0.7064, 0.8359, 0.7064, 0.8359, 0.7064, 0.8359, 0.7064, 0.8359, 0.7064, 0.8359, 0.7064, 0.8359, 0.7064, 0.8359, 0.7064, 0.8359, 0.7064, 0.8359, 0.7064, 0.8359, 0.7064, 0.8359, 0.7064, 0.7876, 0.7064, 0.7876, 0.7064, 0.7876, 0.7064, 0.7876, 0.7064, 0.7876, 0.7064, 0.7876, 0.7064, 0.7876, 0.7064, 0.8359, 0.7064, 0.8359, 0.7064, 0.8359, 0.7064, 0.8359, 0.7064, 0.7876, 0.7064, 0.7876, 0.7064, 0.7876, 0.7064, 0.7876, 0.7064, 0.7876, 0.7064, 0.7876, 0.7064, 0.7876, 0.7064, 0.8359, 0.7064, 0.8359, 0.7064, 0.8359, 0.7064, 0.8359, 0.7064, 0.8359, 0.7064, 0.8359, 0.7064, 0.8359, 0.7064, 0.8359, 0.7064, 0.8359, 0.7064, 0.8359, 0.7064, 0.8359, 0.7064, 0.8359, 0.7064, 0.8359, 0.7064, 0.8359, 0.7064, 0.8359, 0.7064, 0.8359, 0.7064, 0.8359, 0.7064, 0.8359, 0.7064, 0.8359, 0.7064, 0.8359, 0.7064, 0.8359, 0.7064, 0.8359, 0.7064, 0.8359, 0.7064, 0.8359, 0.7064, 0.8359, 0.7064, 0.8359, 0.7064, 0.8359, 0.7064, 0.8359, 0.7064, 0.8359, 0.7064, 0.8359, 0.7064, 0.8359, 0.7064, 0.8359, 0.7064, 0.8359, 0.7064, 0.8359, 0.7064, 0.8359, 0.7064, 0.8359, 0.7064, 0.8359, 0.7064, 0.8359, 0.7064, 0.8359, 0.7064, 0.8359, 0.7064, 0.8359, 0.7064, 0.8359, 0.7064, 0.8359, 0.7064, 0.8359, 0.7064, 0.8359, 0.7064, 0.8359, 0.7064, 0.8359, 0.7064, 0.8359, 0.7064, 0.8359, 0.7064, 0.8359, 0.7064, 0.8359, 0.7064, 0.8359, 0.7064, 0.8359, 0.7064, 0.8359, 0.7064, 0.8359, 0.7064, 0.8359, 0.7064, 0.8359, 0.7064, 0.8359, 0.7064, 0.8359, 0.7064, 0.8359, 0.7064, 0.8359, 0.7064, 0.8359, 0.7064, 0.8359, 0.7064, 0.8359, 0.7064, 0.8359, 0.7064, 0.8359, 0.7064, 0.8359, 0.7064, 0.8359, 0.7064, 0.8359, 0.7064, 0.8359, 0.7064, 0.8359, 0.7064, 0.8359, 0.7064, 0.8359, 0.7064, 0.8359, 0.7064, 0.8359, 0.7064, 0.8359, 0.7064, 0.8359, 0.7064, 0.8359, 0.7064, 0.8359, 0.7064, 0.8359, 0.7064, 0.8359, 0.7064, 0.8359, 0.7064, 0.8359, 0.7064, 0.8359, 0.7064, 0.8359, 0.7064, 0.8359, 0.7064, 0.8359, 0.7064, 0.8359, 0.7064, 0.8359, 0.7064, 0.8359, 0.7064, 0.8359, 0.7064, 0.8359, 0.7064, 0.8359, 0.7064, 0.8359, 0.7064, 0.8359, 0.7064, 0.8359, 0.7064, 0.8359, 0.7064, 0.8359, 0.7064, 0.8359, 0.7064, 0.8359, 0.7064, 0.8359, 0.7064, 0.8359, 0.7064, 0.8359, 0.7064, 0.8359, 0.7064, 0.8359, 0.7064, 0.8359, 0.7064, 0.8359, 0.7064, 0.8359, 0.7064, 0.8359, 0.7064, 0.8359, 0.7064, 0.8359, 0.7064, 0.8359, 0.7064, 0.8359, 0.7064, 0.8359, 0.7064, 0.8359, 0.7064, 0.8359, 0.7064, 0.8359, 0.7064, 0.8359, 0.7064, 0.8359, 0.7064, 0.8359, 0.7064, 0.8359, 0.7064, 0.8359, 0.7064, 0.8359, 0.7064, 0.8359, 0.7064, 0.8359, 0.7064, 0.8359, 0.7064, 0.8359, 0.7064, 0.8359, 0.7064, 0.8359, 0.7064, 0.8359, 0.7064, 0.8359, 0.7064, 0.8359, 0.7064, 0.8359, 0.7064, 0.8359, 0.7064, 0.8359, 0.7064, 0.8359, 0.7064, 0.8359, 0.7064, 0.8359, 0.7064, 0.8359, 0.7064, 0.8359, 0.7064, 0.8359, 0.7064, 0.1613, 0.9889, 0.1613, 0.9889, 0.1613, 0.9889, 0.1613, 0.9889, 0.1613, 0.9889, 0.1613, 0.9889, 0.8359, 0.7064, 0.8359, 0.7064, 0.8359, 0.7064, 0.8359, 0.7064, 0.8359, 0.7064, 0.8359, 0.7064, 0.8359, 0.7064, 0.8359, 0.7064, 0.1613, 0.9889, 0.1613, 0.9889, 0.1613, 0.9889, 0.1613, 0.9889, 0.1613, 0.9889, 0.2624, 0.6828, 0.2624, 0.6828, 0.2624, 0.6828, 0.2624, 0.6828, 0.1613, 0.9889, 0.1613, 0.9889, 0.1613, 0.9889, 0.1613, 0.9889, 0.5033, 0.6838, 0.5033, 0.6838, 0.5033, 0.6838, 0.5033, 0.6838, 0.399, 0.9905, 0.399, 0.9905, 0.399, 0.9905, 0.399, 0.9905, 0.2624, 0.6828, 0.2624, 0.6828, 0.2624, 0.6828, 0.2624, 0.6828, 0.399, 0.9905, 0.399, 0.9905, 0.399, 0.9905, 0.399, 0.9905, 0.399, 0.9905, 0.399, 0.9905, 0.399, 0.9905, 0.399, 0.9905, 0.2624, 0.6827, 0.2624, 0.6827, 0.2624, 0.6827, 0.2624, 0.6827, 0.399, 0.9905, 0.399, 0.9905, 0.399, 0.9905, 0.399, 0.9905, 0.2624, 0.6828, 0.2624, 0.6828, 0.2624, 0.6828, 0.2624, 0.6828, 0.399, 0.9905, 0.399, 0.9905, 0.399, 0.9905, 0.399, 0.9905, 0.2624, 0.6828, 0.2624, 0.6828, 0.2624, 0.6828, 0.2624, 0.6828, 0.1613, 0.9889, 0.1613, 0.9889, 0.1613, 0.9889, 0.1613, 0.9889, 0.8359, 0.7064, 0.8359, 0.7064, 0.8359, 0.7064, 0.8359, 0.7064, 0.8359, 0.7064, 0.8359, 0.7064, 0.8359, 0.7064, 0.8359, 0.7064, 0.8827, 0.9882, 0.8827, 0.9882, 0.8827, 0.9882, 0.8827, 0.9882, 0.8359, 0.7064, 0.8359, 0.7064, 0.8359, 0.7064, 0.8827, 0.9882, 0.8827, 0.9882, 0.8827, 0.9882, 0.8827, 0.9882, 0.8827, 0.9882, 0.8827, 0.9882, 0.8827, 0.9882, 0.8827, 0.9882, 0.8827, 0.9882, 0.8827, 0.9882, 0.8827, 0.9882, 0.8827, 0.9882, 0.8827, 0.9882, 0.8827, 0.9882, 0.8827, 0.9882, 0.8359, 0.7064, 0.8359, 0.7064, 0.8359, 0.7064, 0.8359, 0.7064, 0.8359, 0.7064, 0.8359, 0.7064, 0.8359, 0.7064, 0.8359, 0.7064, 0.8359, 0.7064, 0.8359, 0.7064, 0.8359, 0.7064, 0.8359, 0.7064, 0.8359, 0.7064, 0.8359, 0.7064, 0.8359, 0.7064, 0.5033, 0.6838, 0.5033, 0.6838, 0.5033, 0.6838, 0.5033, 0.6838, 0.2624, 0.6828, 0.2624, 0.6828, 0.2624, 0.6828, 0.2624, 0.6828, 0.2624, 0.6828, 0.2624, 0.6828, 0.2624, 0.6828, 0.2624, 0.6828, 0.1613, 0.9889, 0.1613, 0.9889, 0.1613, 0.9889, 0.1613, 0.9889, 0.1613, 0.9889, 0.1613, 0.9889, 0.1613, 0.9889, 0.1613, 0.9889, 0.1613, 0.9889, 0.1613, 0.9889, 0.1613, 0.9889, 0.1613, 0.9889, 0.1613, 0.9889, 0.1613, 0.9889, 0.1613, 0.9889, 0.1613, 0.9889, 0.1613, 0.9889, 0.2624, 0.6828, 0.2624, 0.6828, 0.2624, 0.6828, 0.2624, 0.6828, 0.2624, 0.6828, 0.2624, 0.6828, 0.2624, 0.6828, 0.2624, 0.6828, 0.2624, 0.6827, 0.2624, 0.6827, 0.2624, 0.6827, 0.2624, 0.6827, 0.2624, 0.6827, 0.2624, 0.6827, 0.2624, 0.6827, 0.2624, 0.6827, 0.1613, 0.9889, 0.1613, 0.9889, 0.1613, 0.9889, 0.1613, 0.9889, 0.2624, 0.6827, 0.2624, 0.6827, 0.2624, 0.6827, 0.2624, 0.6827, 0.1613, 0.9889, 0.1613, 0.9889, 0.1613, 0.9889, 0.1613, 0.9889, 0.2624, 0.6827, 0.2624, 0.6827, 0.2624, 0.6827, 0.2624, 0.6827, 0.1613, 0.9889, 0.1613, 0.9889, 0.1613, 0.9889, 0.1613, 0.9889, 0.1613, 0.9889, 0.1613, 0.9889, 0.1613, 0.9889, 0.1613, 0.9889, 0.1613, 0.9889, 0.1613, 0.9889, 0.1613, 0.9889, 0.1613, 0.9889, 0.1613, 0.9889, 0.1613, 0.9889, 0.1613, 0.9889, 0.1613, 0.9889, 0.1613, 0.9889, 0.1613, 0.9889, 0.1613, 0.9889, 0.1613, 0.9889, 0.2624, 0.6827, 0.2624, 0.6827, 0.2624, 0.6827, 0.2624, 0.6827, 0.2624, 0.6827, 0.2624, 0.6827, 0.2624, 0.6827, 0.2624, 0.6827, 0.2624, 0.6827, 0.2624, 0.6827, 0.2624, 0.6827, 0.2624, 0.6827, 0.5036, 0.6838, 0.5036, 0.6838, 0.5036, 0.6838, 0.5036, 0.6838, 0.5036, 0.6838, 0.5036, 0.6838, 0.5036, 0.6838, 0.5036, 0.6838])
me_circle.use_remesh_preserve_volume = False
me_circle.use_remesh_preserve_attributes = False
me_circle.use_mirror_vertex_groups = False
me_circle.update()
arm_armature = bpy.data.armatures.new('Armature')  # bones are not reproduced

# ---- objects
ob_armature = bpy.data.objects.new('Armature', arm_armature)
ob_circle_001 = bpy.data.objects.new('Circle.001', me_circle_001)
ob_circle = bpy.data.objects.new('Circle', me_circle)
ob_hemi_010 = bpy.data.objects.new('Hemi.010', light_hemi_010)
ob_hemi_009 = bpy.data.objects.new('Hemi.009', light_hemi_009)
ob_hemi_008 = bpy.data.objects.new('Hemi.008', light_hemi_008)
ob_hemi_007 = bpy.data.objects.new('Hemi.007', light_hemi_007)
ob_hemi_006 = bpy.data.objects.new('Hemi.006', light_hemi_006)
ob_hemi_005 = bpy.data.objects.new('Hemi.005', light_hemi_005)
ob_hemi_004 = bpy.data.objects.new('Hemi.004', light_hemi_004)
ob_hemi_003 = bpy.data.objects.new('Hemi.003', light_hemi_003)
ob_hemi_002 = bpy.data.objects.new('Hemi.002', light_hemi_002)
ob_hemi_001 = bpy.data.objects.new('Hemi.001', light_hemi_001)
ob_hemi = bpy.data.objects.new('Hemi', light_hemi)
ob_lamp = bpy.data.objects.new('Lamp', light_lamp)
ob_camera = bpy.data.objects.new('Camera', cam_camera)

# ---- transforms, parenting, visibility, modifiers, constraints
ob_armature.location = (0.0, 0.0, 0.0)
ob_armature.show_in_front = True
ob_armature.lineart.crease_threshold = 0.0
ob_circle_001.parent = ob_armature
ob_circle_001.location = (0.01688, 0.1, -0.237)
ob_circle_001.rotation_euler = (0.003252, -2.085e-08, 1.571)
ob_circle_001.scale = (0.5, 0.5, 0.5)
ob_circle_001.lineart.crease_threshold = 0.0
_vg = ob_circle_001.vertex_groups.new(name='Hood.001')
_vg = ob_circle_001.vertex_groups.new(name='Hood')
for _i, _w in zip([0, 1, 2, 3, 4, 5, 6, 7, 8, 9, 10, 11, 12, 13, 14, 15, 16, 17, 18, 19, 20, 21, 22, 23, 24, 25, 26, 27, 28, 29, 30, 31, 32, 33, 34, 35, 36, 37, 38, 39, 40, 41, 42, 43, 44, 45, 46, 47, 48, 49, 50, 51, 52, 53, 54, 55, 56, 57, 59, 60, 61, 62, 63, 64, 65, 66, 67, 68, 69, 70, 71, 72, 73, 74, 75, 76, 77, 78, 79, 80, 81, 82, 83, 84, 85, 86, 87, 88, 89, 90, 91, 92, 95, 101, 102, 103, 104, 108, 109, 110, 111, 115, 116, 117, 121, 122, 123, 124, 125, 126, 127, 133, 135, 136, 138, 139, 141, 142, 143, 144, 145, 146, 147, 150, 151, 154, 155, 160, 161, 165, 166, 168, 169, 173, 174, 175, 176, 177, 179, 180, 181, 182, 183, 184, 185], [0.0, 0.0, 0.0, 0.0, 0.0, 0.0, 0.0, 0.0, 0.0, 0.0, 0.0, 0.0, 0.0, 0.0, 0.0, 0.0, 0.0, 0.0, 0.0, 0.0, 0.0, 0.0, 0.0, 0.0, 0.0, 0.0, 0.0, 0.0, 0.0, 0.0, 0.0, 0.0, 0.0, 0.0, 0.0, 0.0, 0.0, 0.0, 0.0, 0.0, 0.0, 0.0, 0.0, 0.0, 0.0, 0.0, 0.0, 0.0, 0.0, 0.0, 0.0, 0.0, 0.0, 0.0, 0.0, 0.0, 0.0, 0.0, 0.0, 0.0, 0.0, 0.0, 0.0, 0.0, 0.0, 0.0, 0.0, 0.0, 0.0, 0.0, 0.0, 0.0, 0.0, 0.0, 0.0, 0.0, 0.0, 0.0, 0.0, 0.0, 0.0, 0.0, 0.0, 0.0, 0.0, 0.0, 0.0, 0.0, 0.0, 0.0, 0.0, 0.0, 0.0, 0.0, 0.0, 0.0, 0.0, 0.0, 0.0, 0.0, 0.0, 0.0, 0.0, 0.0, 0.0, 0.0, 0.0, 0.0, 0.0, 0.0, 0.0, 0.0, 0.0, 0.0, 0.0, 0.0, 0.0, 0.0, 0.0, 0.0, 0.0, 0.0, 0.0, 0.0, 0.0, 0.0, 0.0, 0.0, 0.0, 0.0, 0.0, 0.0, 0.0, 0.0, 0.0, 0.0, 0.0, 0.0, 0.0, 0.0, 0.0, 0.004595, 0.0, 0.0, 0.004076]): _vg.add([_i], _w, 'REPLACE')
_vg = ob_circle_001.vertex_groups.new(name='Weapon.L')
for _i, _w in zip([0, 1, 2, 3, 4, 5, 6, 7, 8, 9, 10, 11, 12, 13, 14, 15, 16, 17, 18, 19, 20, 21, 22, 23, 24, 25, 26, 27, 28, 29, 30, 31, 32, 33, 34, 35, 36, 37, 38, 39, 40, 41, 42, 43, 44, 45, 46, 47, 48, 49, 50, 51, 52, 53, 54, 55, 56, 57, 58, 59, 60, 61, 62, 63, 64, 65, 66, 67, 68, 69, 70, 71, 72, 73, 74, 75, 76, 77, 78, 79, 80, 81, 82, 83, 84, 85, 86, 87, 88, 89, 90, 91, 92], [0.9939, 0.9954, 0.9905, 0.9873, 0.9872, 0.99, 0.9945, 0.993, 0.9938, 0.9896, 0.986, 0.9858, 0.9893, 0.9932, 0.9919, 0.9919, 0.9887, 0.9847, 0.9846, 0.9884, 0.9915, 0.9908, 0.9904, 0.9878, 0.9834, 0.9833, 0.9875, 0.9901, 0.9892, 0.9887, 0.9868, 0.9843, 0.9842, 0.9867, 0.9885, 1.0, 1.0, 1.0, 1.0, 1.0, 1.0, 1.0, 1.0, 1.0, 1.0, 1.0, 1.0, 1.0, 1.0, 1.0, 1.0, 1.0, 1.0, 1.0, 1.0, 1.0, 1.0, 1.0, 1.0, 1.0, 1.0, 1.0, 1.0, 1.0, 1.0, 1.0, 1.0, 1.0, 1.0, 1.0, 1.0, 1.0, 1.0, 1.0, 1.0, 1.0, 1.0, 1.0, 1.0, 1.0, 0.9815, 0.9808, 0.9814, 0.9831, 0.9819, 0.9719, 0.9718, 0.9687, 0.9728, 0.9682, 0.9682, 0.9674, 0.9685]): _vg.add([_i], _w, 'REPLACE')
_vg = ob_circle_001.vertex_groups.new(name='Weapon.R')
for _i, _w in zip([93, 94, 95, 96, 97, 98, 99, 100, 101, 102, 103, 104, 105, 106, 107, 108, 109, 110, 111, 112, 113, 114, 115, 116, 117, 118, 119, 120, 121, 122, 123, 124, 125, 126, 127, 128, 129, 130, 131, 132, 133, 134, 135, 136, 137, 138, 139, 140, 141, 142, 143, 144, 145, 146, 147, 148, 149, 150, 151, 152, 153, 154, 155, 156, 157, 158, 159, 160, 161, 162, 163, 164, 165, 166, 167, 168, 169, 170, 171, 172, 173, 174, 175, 176, 177, 178, 179, 180, 181, 182, 183, 184, 185], [0.9971, 0.9985, 0.9938, 0.9909, 0.9907, 0.9934, 0.9977, 0.9962, 0.997, 0.9931, 0.9896, 0.9894, 0.9927, 0.9964, 0.9952, 0.9952, 0.9921, 0.9884, 0.9882, 0.9918, 0.9948, 0.9941, 0.9938, 0.9913, 0.9872, 0.987, 0.991, 0.9935, 0.9926, 0.9921, 0.9904, 0.988, 0.9879, 0.9902, 0.992, 1.0, 1.0, 1.0, 1.0, 1.0, 1.0, 1.0, 1.0, 1.0, 1.0, 1.0, 1.0, 1.0, 1.0, 1.0, 1.0, 1.0, 1.0, 1.0, 1.0, 1.0, 1.0, 1.0, 1.0, 1.0, 1.0, 1.0, 1.0, 1.0, 1.0, 1.0, 1.0, 1.0, 1.0, 1.0, 1.0, 1.0, 1.0, 1.0, 1.0, 1.0, 1.0, 1.0, 1.0, 1.0, 0.9853, 0.9846, 0.9852, 0.9868, 0.9858, 0.9762, 0.9762, 0.9732, 0.9771, 0.9727, 0.9727, 0.9719, 0.973]): _vg.add([_i], _w, 'REPLACE')
_m = ob_circle_001.modifiers.new('Armature', 'ARMATURE')
_m.object = ob_armature
ob_circle.parent = ob_armature
ob_circle.location = (0.0, 0.0, 0.0)
ob_circle.lineart.crease_threshold = 0.0
_vg = ob_circle.vertex_groups.new(name='Hood.001')
for _i, _w in zip([0, 1, 2, 3, 4, 5, 6, 7, 8, 9, 10, 11, 12, 13, 14, 15, 16, 17, 18, 19, 20, 21, 22, 23, 24, 25, 26, 27, 28, 29, 30, 31, 32, 33, 34, 35, 36, 37, 38, 39, 40, 41, 42, 43, 44, 45, 46, 47, 48, 49, 51, 52, 56, 57, 58, 59, 60, 61, 62, 63, 64, 65, 66, 67, 68, 69, 70, 71, 72, 73, 74, 75, 76, 77, 78, 79, 80, 81, 82, 83, 84, 85, 86, 87, 88, 89, 90, 91, 92, 93, 94, 95, 96, 97, 98, 99, 100, 101, 102, 103, 104, 105, 106, 107, 108, 109, 110, 111, 112, 113, 114, 115, 116, 117, 118, 119, 120, 121, 122, 123, 124, 125, 126, 127, 128, 129, 130, 131, 132, 133, 134, 135, 136, 137, 138, 139, 140, 141, 142, 143, 144, 145, 146, 147, 148, 149, 150, 151, 152, 153, 154, 155, 156, 157, 158, 161, 162, 163, 164, 165, 166, 167, 168, 169, 170, 171, 172, 173, 174, 175, 176, 177, 178, 179, 180, 181, 182, 183, 184, 185, 186, 187, 188, 189, 190, 191, 192, 193, 194, 195, 196, 197, 198, 199, 200, 201, 202, 203, 204, 205, 206, 207, 208, 209, 210, 211, 212, 213, 214, 215, 216], [0.8943, 0.9189, 0.8693, 0.8277, 0.7849, 0.6949, 0.5797, 0.1515, 0.7437, 0.7628, 0.7818, 0.7621, 0.684, 0.6331, 0.2311, 0.1448, 0.1305, 0.1395, 0.1162, 0.06515, 0.07402, 0.1262, 0.1, 0.07872, 0.05203, 0.04195, 0.6391, 0.6704, 0.6255, 0.703, 0.684, 0.6424, 0.809, 0.8121, 0.8798, 0.9085, 0.781, 0.692, 0.6196, 0.7393, 0.08668, 0.637, 0.07544, 0.7566, 0.1187, 0.6752, 0.08358, 0.06664, 0.0479, 0.01221, 0.02326, 0.01376, 0.1694, 0.3094, 0.8814, 0.3935, 0.3345, 0.3014, 0.2965, 0.435, 0.2271, 0.1888, 0.1984, 0.1147, 0.1948, 0.9049, 0.2934, 0.1689, 0.2992, 0.2013, 0.7715, 0.3621, 0.2467, 0.2967, 0.2529, 0.3817, 0.3006, 0.3653, 0.293, 0.341, 0.2947, 0.3372, 0.8176, 0.8825, 0.8606, 0.8081, 0.6989, 0.8485, 0.8948, 0.3417, 0.3376, 0.7861, 0.8113, 0.3374, 0.3362, 0.8185, 0.8436, 0.7908, 0.8441, 0.3586, 0.3567, 0.8033, 0.8198, 0.2774, 0.1282, 0.3646, 0.3157, 0.126, 0.1621, 0.3538, 0.3346, 0.1253, 0.2454, 0.1393, 0.2038, 0.3366, 0.3444, 0.8773, 0.8305, 0.8233, 0.7218, 0.5864, 0.1514, 0.7321, 0.7448, 0.773, 0.7312, 0.6355, 0.1428, 0.1285, 0.1384, 0.1158, 0.07398, 0.09907, 0.07797, 0.05173, 0.6331, 0.6529, 0.6951, 0.6743, 0.6192, 0.8009, 0.7871, 0.8682, 0.7376, 0.6232, 0.7135, 0.08676, 0.7477, 0.1192, 0.6372, 0.06625, 0.04745, 0.01126, 0.01423, 0.1698, 0.309, 0.873, 0.3906, 0.3318, 0.2947, 0.2905, 0.2252, 0.1877, 0.1951, 0.1914, 0.9041, 0.1684, 0.2973, 0.2004, 0.7704, 0.3619, 0.2453, 0.2515, 0.3816, 0.2999, 0.365, 0.2917, 0.2938, 0.3368, 0.8154, 0.8065, 0.6917, 0.8444, 0.3414, 0.3374, 0.7849, 0.8106, 0.3373, 0.3362, 0.8179, 0.8435, 0.79, 0.3585, 0.3567, 0.8029, 0.8196, 0.2769, 0.129, 0.3644, 0.3159, 0.1294, 0.1602, 0.3538, 0.3343, 0.132, 0.246, 0.1407, 0.203, 0.3369, 0.3441]): _vg.add([_i], _w, 'REPLACE')
_vg = ob_circle.vertex_groups.new(name='Hood')
for _i, _w in zip([0, 1, 2, 3, 4, 5, 6, 7, 8, 9, 10, 11, 12, 13, 14, 15, 16, 17, 18, 19, 20, 21, 22, 23, 24, 25, 26, 27, 28, 29, 30, 31, 32, 33, 34, 35, 36, 37, 38, 39, 40, 41, 42, 43, 44, 45, 46, 47, 48, 49, 50, 51, 52, 53, 54, 55, 56, 57, 58, 59, 60, 61, 62, 63, 64, 65, 66, 67, 68, 69, 70, 71, 72, 73, 74, 75, 76, 77, 78, 79, 80, 81, 82, 83, 84, 85, 86, 87, 88, 89, 90, 91, 92, 93, 94, 95, 96, 97, 98, 99, 100, 101, 102, 103, 104, 105, 106, 107, 108, 109, 110, 111, 112, 113, 114, 115, 116, 117, 118, 119, 120, 121, 122, 123, 124, 125, 126, 127, 128, 129, 130, 131, 132, 133, 134, 135, 136, 137, 138, 139, 140, 141, 142, 143, 144, 145, 146, 147, 148, 149, 150, 151, 152, 153, 154, 155, 156, 157, 158, 159, 160, 161, 162, 163, 164, 165, 166, 167, 168, 169, 170, 171, 172, 173, 174, 175, 176, 177, 178, 179, 180, 181, 182, 183, 184, 185, 186, 187, 188, 189, 190, 191, 192, 193, 194, 195, 196, 197, 198, 199, 200, 201, 202, 203, 204, 205, 206, 207, 208, 209, 210, 211, 212, 213, 214, 215, 216], [0.08026, 0.06399, 0.098, 0.1477, 0.2015, 0.2969, 0.4159, 0.8422, 0.1585, 0.1748, 0.1881, 0.2251, 0.3105, 0.3632, 0.7674, 0.8536, 0.867, 0.8556, 0.8787, 0.9331, 0.9237, 0.8727, 0.8987, 0.9192, 0.946, 0.9526, 0.2527, 0.32, 0.3708, 0.268, 0.245, 0.3522, 0.1635, 0.1336, 0.08862, 0.07361, 0.2061, 0.3017, 0.3765, 0.2486, 0.9108, 0.3592, 0.9226, 0.2112, 0.8784, 0.3195, 0.9155, 0.9324, 0.9498, 0.9678, 0.9771, 0.9628, 0.9676, 0.9787, 0.9882, 0.9937, 0.8273, 0.6837, 0.09036, 0.5947, 0.6428, 0.6955, 0.6982, 0.5627, 0.7653, 0.8013, 0.7994, 0.8835, 0.8015, 0.07706, 0.7048, 0.8235, 0.6764, 0.7881, 0.2139, 0.6323, 0.7385, 0.7004, 0.7353, 0.6135, 0.6897, 0.6284, 0.6902, 0.6549, 0.6931, 0.6562, 0.1581, 0.103, 0.1277, 0.1732, 0.2049, 0.1213, 0.08938, 0.6522, 0.6576, 0.1982, 0.1755, 0.6579, 0.6597, 0.1687, 0.1452, 0.1961, 0.1448, 0.6365, 0.6387, 0.1849, 0.1692, 0.713, 0.8688, 0.6293, 0.6813, 0.8719, 0.832, 0.6422, 0.6567, 0.8729, 0.7519, 0.8586, 0.7905, 0.66, 0.6493, 0.09485, 0.131, 0.1551, 0.2659, 0.4072, 0.8425, 0.173, 0.1928, 0.1987, 0.2569, 0.3599, 0.8556, 0.869, 0.8569, 0.8793, 0.9238, 0.8997, 0.92, 0.9463, 0.262, 0.3382, 0.2769, 0.2564, 0.3759, 0.1737, 0.1567, 0.09928, 0.2506, 0.3716, 0.2752, 0.9108, 0.2216, 0.8779, 0.3581, 0.9328, 0.9501, 0.9683, 0.9674, 0.9778, 0.9898, 0.827, 0.6842, 0.09825, 0.598, 0.6462, 0.7024, 0.7044, 0.7674, 0.8027, 0.8028, 0.8051, 0.07771, 0.8242, 0.679, 0.7893, 0.2153, 0.6326, 0.7404, 0.7371, 0.6136, 0.6907, 0.6288, 0.692, 0.6944, 0.6566, 0.1608, 0.1752, 0.2151, 0.1259, 0.6526, 0.6578, 0.1997, 0.1764, 0.6581, 0.6597, 0.1695, 0.1453, 0.1971, 0.6367, 0.6388, 0.1855, 0.1695, 0.7137, 0.868, 0.6296, 0.6811, 0.8686, 0.8342, 0.6422, 0.6573, 0.8661, 0.7514, 0.8572, 0.7915, 0.6598, 0.6497]): _vg.add([_i], _w, 'REPLACE')
_vg = ob_circle.vertex_groups.new(name='Weapon.L')
for _i, _w in zip([0, 1, 2, 3, 4, 5, 6, 7, 8, 9, 10, 11, 16, 17, 18, 19, 20, 23, 24, 25, 26, 27, 29, 30, 32, 33, 34, 35, 36, 37, 39, 40, 42, 43, 44, 47, 48, 49, 50, 51, 52, 53, 54, 55, 56, 57, 58, 59, 60, 62, 64, 65, 67, 68, 69, 71, 72, 73, 74, 75, 76, 77, 78, 79, 80, 81, 82, 83, 84, 85, 86, 87, 88, 89, 90, 91, 92, 93, 94, 95, 96, 97, 98, 99, 100, 101, 102, 103, 104, 105, 106, 107, 108, 109, 110, 111, 112, 113, 114, 115, 116, 117, 118, 119, 120, 121, 122, 124, 125, 126, 127, 128, 129, 134, 135, 136, 138, 139, 140, 141, 142, 143, 146, 147, 150, 151, 152, 153, 156, 157, 158, 159, 160, 161, 162, 163, 164, 165, 168, 169, 172, 174, 175, 176, 177, 178, 179, 180, 181, 182, 183, 184, 185, 186, 187, 188, 189, 190, 191, 192, 193, 194, 195, 196, 197, 198, 199, 200, 201, 202, 203, 204, 205, 206, 207, 208, 209, 210, 211, 212, 213, 214, 215, 216], [0.0, 0.0, 0.0, 0.0, 0.0, 0.0, 0.0, 0.0, 0.0, 0.0, 0.0, 0.0, 0.0, 0.0, 0.0, 0.0, 0.0, 0.0, 0.0, 0.0, 0.0, 0.0, 0.0, 0.0, 0.0, 0.0, 0.0, 0.0, 0.0, 0.0, 0.0, 0.0, 0.0, 0.0, 0.0, 0.0, 0.0, 0.0, 0.0, 0.0, 0.0, 0.0, 0.0, 0.0, 0.0, 0.0, 0.0, 0.0, 0.0, 0.0, 0.0, 0.0, 0.0, 0.0, 0.0, 0.0, 0.0, 0.0, 0.0, 0.0, 0.0, 0.0, 0.0, 0.0, 0.0, 0.0, 0.0, 0.0, 0.0, 0.0, 0.0, 0.0, 0.0, 0.0, 0.0, 0.0, 0.0, 0.0, 0.0, 0.0, 0.0, 0.0, 0.0, 0.0, 0.0, 0.0, 0.0, 0.0, 0.0, 0.0, 0.0, 0.0, 0.0, 0.0, 0.0, 0.0, 0.0, 0.0, 0.0, 0.0, 0.0, 0.0, 0.0, 0.0, 0.0, 0.0, 0.0, 0.0, 0.0, 0.0, 0.0, 0.0, 0.0, 0.0, 0.0, 0.0, 0.0, 0.0, 0.0, 0.0, 0.0, 0.0, 0.0, 0.0, 0.0, 0.0, 0.0, 0.0, 0.0, 0.0, 0.0, 0.0, 0.0, 0.0, 0.0, 0.0, 0.0, 0.0, 0.0, 0.0, 0.0, 0.0, 0.0, 0.0, 0.0, 0.0, 0.0, 0.0, 0.0, 0.0, 0.0, 0.0, 0.0, 0.0, 0.0, 0.0, 0.0, 0.0, 0.0, 0.0, 0.0, 0.0, 0.0, 0.0, 0.0, 0.0, 0.0, 0.0, 0.0, 0.0, 0.0, 0.0, 0.0, 0.0, 0.0, 0.0, 0.0, 0.0, 0.0, 0.0, 0.0, 0.0, 0.0, 0.0]): _vg.add([_i], _w, 'REPLACE')
_vg = ob_circle.vertex_groups.new(name='Weapon.R')
for _i, _w in zip([0, 1, 2, 3, 4, 5, 6, 7, 8, 9, 10, 11, 13, 14, 17, 18, 19, 20, 21, 22, 23, 24, 25, 26, 27, 28, 29, 30, 31, 32, 33, 34, 35, 38, 39, 40, 41, 42, 43, 44, 45, 46, 47, 48, 49, 50, 51, 52, 53, 54, 55, 56, 57, 58, 59, 60, 63, 64, 65, 67, 69, 70, 71, 72, 73, 74, 75, 76, 77, 78, 79, 80, 81, 82, 83, 84, 85, 86, 87, 88, 89, 90, 91, 92, 93, 94, 95, 96, 97, 98, 99, 100, 101, 102, 103, 104, 105, 106, 107, 108, 109, 110, 111, 112, 113, 114, 115, 116, 117, 118, 119, 120, 121, 122, 123, 124, 125, 126, 127, 128, 129, 130, 131, 132, 133, 134, 135, 136, 137, 138, 139, 140, 141, 142, 143, 144, 145, 146, 147, 148, 149, 150, 151, 152, 153, 154, 155, 156, 157, 158, 159, 160, 161, 162, 163, 164, 165, 166, 167, 168, 169, 170, 171, 172, 173, 174, 175, 176, 177, 178, 179, 180, 181, 182, 183, 184, 185, 186, 187, 188, 189, 190, 191, 192, 193, 194, 195, 196, 197, 198, 199, 200, 201, 202, 203, 204, 205, 206, 207, 208, 209, 210, 211, 212, 213, 214, 215, 216], [0.0, 0.0, 0.0, 0.0, 0.0, 0.0, 0.0, 0.0, 0.0, 0.0, 0.0, 0.0, 0.0, 0.0, 0.0, 0.0, 0.0, 0.0, 0.0, 0.0, 0.0, 0.0, 0.0, 0.0, 0.0, 0.0, 0.0, 0.0, 0.0, 0.0, 0.0, 0.0, 0.0, 0.0, 0.0, 0.0, 0.0, 0.0, 0.0, 0.0, 0.0, 0.0, 0.0, 0.0, 0.0, 0.0, 0.0, 0.0, 0.0, 0.0, 0.0, 0.0, 0.0, 0.0, 0.0, 0.0, 0.0, 0.0, 0.0, 0.0, 0.0, 0.0, 0.0, 0.0, 0.0, 0.0, 0.0, 0.0, 0.0, 0.0, 0.0, 0.0, 0.0, 0.0, 0.0, 0.0, 0.0, 0.0, 0.0, 0.0, 0.0, 0.0, 0.0, 0.0, 0.0, 0.0, 0.0, 0.0, 0.0, 0.0, 0.0, 0.0, 0.0, 0.0, 0.0, 0.0, 0.0, 0.0, 0.0, 0.0, 0.0, 0.0, 0.0, 0.0, 0.0, 0.0, 0.0, 0.0, 0.0, 0.0, 0.0, 0.0, 0.0, 0.0, 0.0, 0.0, 0.0, 0.0, 0.0, 0.0, 0.0, 0.0, 0.0, 0.0, 0.0, 0.0, 0.0, 0.0, 0.0, 0.0, 0.0, 0.0, 0.0, 0.0, 0.0, 0.0, 0.0, 0.0, 0.0, 0.0, 0.0, 0.0, 0.0, 0.0, 0.0, 0.0, 0.0, 0.0, 0.0, 0.0, 0.0, 0.0, 0.0, 0.0, 0.0, 0.0, 0.0, 0.0, 0.0, 0.0, 0.0, 0.0, 0.0, 0.0, 0.0, 0.0, 0.0, 0.0, 0.0, 0.0, 0.0, 0.0, 0.0, 0.0, 0.0, 0.0, 0.0, 0.0, 0.0, 0.0, 0.0, 0.0, 0.0, 0.0, 0.0, 0.0, 0.0, 0.0, 0.0, 0.0, 0.0, 0.0, 0.0, 0.0, 0.0, 0.0, 0.0, 0.0, 0.0, 0.0, 0.0, 0.0, 0.0, 0.0, 0.0, 0.0, 0.0, 0.0]): _vg.add([_i], _w, 'REPLACE')
_m = ob_circle.modifiers.new('Armature', 'ARMATURE')
_m.object = ob_armature
ob_hemi_010.location = (-3.823, 10.57, -2.306)
ob_hemi_010.lineart.crease_threshold = 0.0
ob_hemi_009.location = (-1.869, -9.168, -3.468)
ob_hemi_009.lineart.crease_threshold = 0.0
ob_hemi_008.location = (0.3921, 0.3043, -3.8)
ob_hemi_008.lineart.crease_threshold = 0.0
ob_hemi_007.location = (3.643, 0.5951, -3.204)
ob_hemi_007.lineart.crease_threshold = 0.0
ob_hemi_006.location = (-3.321, 1.294, -2.296)
ob_hemi_006.lineart.crease_threshold = 0.0
ob_hemi_005.location = (0.03684, -2.25, 6.153)
ob_hemi_005.lineart.crease_threshold = 0.0
ob_hemi_004.location = (-0.1651, 3.795, 6.153)
ob_hemi_004.lineart.crease_threshold = 0.0
ob_hemi_003.location = (-1.242, -3.111, 6.153)
ob_hemi_003.lineart.crease_threshold = 0.0
ob_hemi_002.location = (4.479, -2.33, 6.153)
ob_hemi_002.lineart.crease_threshold = 0.0
ob_hemi_001.location = (5.045, 2.772, 6.153)
ob_hemi_001.lineart.crease_threshold = 0.0
ob_hemi.location = (-3.756, 3.186, 5.755)
ob_hemi.lineart.crease_threshold = 0.0
ob_lamp.location = (4.076, 1.005, 5.904)
ob_lamp.rotation_euler = (0.6503, 0.05522, 1.866)
ob_lamp.lock_rotations_4d = False
ob_lamp.empty_display_type = 'ARROWS'
ob_lamp.color = (0.0, 0.0, 0.0, 0.0)
ob_lamp.lineart.crease_threshold = 0.0
ob_camera.location = (7.481, -6.508, 5.344)
ob_camera.rotation_euler = (1.109, 0.01082, 0.8149)
ob_camera.lock_rotations_4d = False
ob_camera.empty_display_type = 'ARROWS'
ob_camera.color = (0.0, 0.0, 0.0, 0.0)
ob_camera.display_type = 'WIRE'
ob_camera.lineart.crease_threshold = 0.0

# ---- collection membership
col_collection_1.objects.link(ob_armature)
col_collection_1.objects.link(ob_circle_001)
col_collection_1.objects.link(ob_circle)
col_collection_1.objects.link(ob_hemi_010)
col_collection_1.objects.link(ob_hemi_009)
col_collection_1.objects.link(ob_hemi_008)
col_collection_1.objects.link(ob_hemi_007)
col_collection_1.objects.link(ob_hemi_006)
col_collection_1.objects.link(ob_hemi_005)
col_collection_1.objects.link(ob_hemi_004)
col_collection_1.objects.link(ob_hemi_003)
col_collection_1.objects.link(ob_hemi_002)
col_collection_1.objects.link(ob_hemi_001)
col_collection_1.objects.link(ob_hemi)
col_collection_1.objects.link(ob_lamp)
col_collection_1.objects.link(ob_camera)

# ---- scene / render settings (as saved in the file)
scene.camera = ob_camera
scene.frame_start = 1; scene.frame_end = 60; scene.frame_set(59)
scene.render.engine = 'BLENDER_EEVEE_NEXT'
scene.render.resolution_percentage = 50
scene.render.dither_intensity = 0.0
scene.cycles.use_denoising = False
scene.cycles.samples = 128
scene.cycles.sampling_pattern = 'TABULATED_SOBOL'
scene.cycles.light_sampling_threshold = 0.0
scene.cycles.use_adaptive_sampling = False
scene.cycles.use_light_tree = False
scene.cycles.blur_glossy = 0.0
scene.cycles.sample_clamp_indirect = 0.0
scene.view_settings.view_transform = 'Standard'
bpy.context.view_layer.update()
